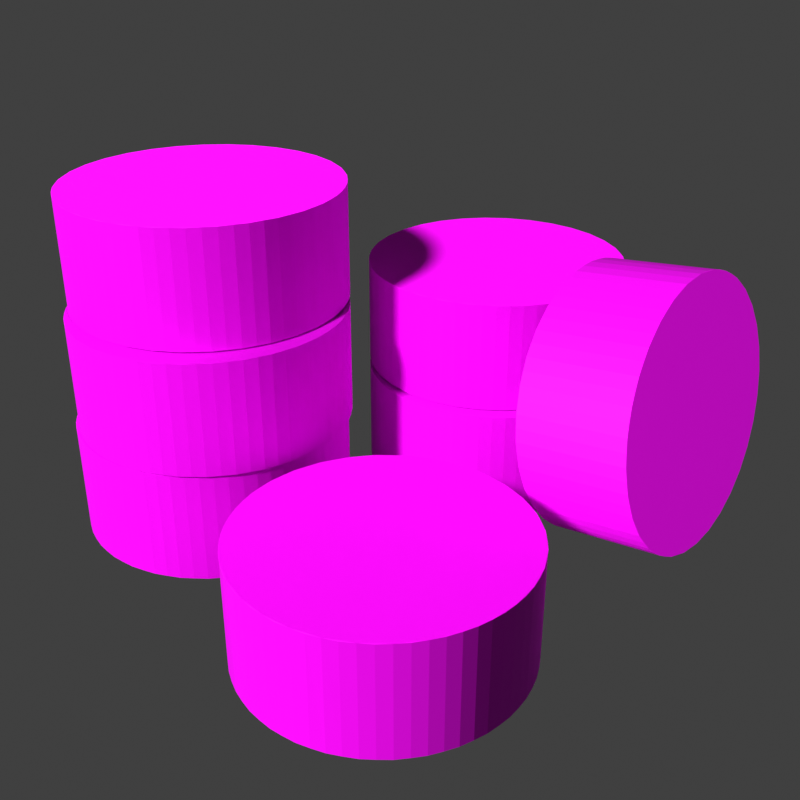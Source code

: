# Source: icon_small.blend  (saved by Blender 3.0.42; exported with 4.5.12 LTS)
import bpy
from mathutils import Matrix  # noqa: F401  (used for matrix-valued properties, if any)

bpy.ops.wm.read_factory_settings(use_empty=True)
scene = bpy.context.scene
scene.name = 'Scene'

# ---- collections
col_environment = bpy.data.collections.new('Environment'); scene.collection.children.link(col_environment)
col_nine_men_s_morris = bpy.data.collections.new("Nine Men's Morris"); scene.collection.children.link(col_nine_men_s_morris)
col_board = bpy.data.collections.new('Board'); col_nine_men_s_morris.children.link(col_board)
col_pieces = bpy.data.collections.new('Pieces'); col_nine_men_s_morris.children.link(col_pieces)

# ---- images (referenced by path relative to the original .blend; pixels are not part of the script)
import os
ASSET_DIR = os.environ.get("B2B_ASSET_DIR", "")  # directory of the original .blend (textures are referenced by path, not embedded)
HERE = os.path.dirname(os.path.abspath(__file__))  # packed textures are extracted next to this script under _unpacked/

def load_image(name, relpath, width, height, colorspace="sRGB"):
    """Load a texture the original file referenced (path relative to the .blend, or extracted next to this script)."""
    p = next((c for c in (os.path.join(HERE, relpath), os.path.join(ASSET_DIR, relpath)) if relpath and os.path.exists(c)), "")
    if p:
        img = bpy.data.images.load(p, check_existing=True)
        img.name = name
    else:  # same state as the original file: an image datablock whose file is absent (Cycles renders it pink)
        img = bpy.data.images.new(name, width, height)
        img.source = "FILE"
        img.filepath = "//" + (relpath or name)
    img.colorspace_settings.name = colorspace
    return img
img_board_wood_png_001 = load_image('board_wood.png.001', 'board_wood.png', 1024, 1024, 'sRGB')
img_board_normal_png_001 = load_image('board_normal.png.001', 'board_normal.png', 1024, 1024, 'Non-Color')
img_board_paint_png_001 = load_image('board_paint.png.001', 'board_paint.png', 1024, 1024, 'sRGB')
img_black_piece_png = load_image('black_piece.png', 'black_piece.png', 1024, 1024, 'sRGB')
img_piece_normal_png_001 = load_image('piece_normal.png.001', 'piece_normal.png', 1024, 1024, 'Non-Color')
img_white_piece_png = load_image('white_piece.png', 'white_piece.png', 1024, 1024, 'sRGB')

# ---- materials (node trees are filled in below, after node groups)
mat_board_material = bpy.data.materials.new('Board Material')
mat_material_001 = bpy.data.materials.new('Material.001')
mat_material_001.surface_render_method = 'BLENDED'
mat_material_001.blend_method = 'BLEND'
mat_black_piece_material = bpy.data.materials.new('Black Piece Material')
mat_white_piece_material = bpy.data.materials.new('White Piece Material')

# ---- material node trees
mat_board_material.use_nodes = True; mat_board_material.node_tree.nodes.clear()
_N = mat_board_material.node_tree.nodes; _L = mat_board_material.node_tree.links
n0 = _N.new('ShaderNodeBsdfPrincipled'); n0.name = 'Principled BSDF'; n0.location = (10, 300)
n0.distribution = 'GGX'
n0.subsurface_method = 'BURLEY'
n0.inputs[2].default_value = 0.7
n0.inputs[3].default_value = 1.45
n0.inputs[13].default_value = 0.2
n0.inputs[27].default_value = (0.0, 0.0, 0.0, 1.0)
n0.inputs[28].default_value = 1.0
n1 = _N.new('ShaderNodeOutputMaterial'); n1.name = 'Material Output'; n1.location = (300, 300)
n2 = _N.new('ShaderNodeTexImage'); n2.name = 'Image Texture'; n2.location = (-411, 309)
n2.image = img_board_wood_png_001
n3 = _N.new('ShaderNodeTexImage'); n3.name = 'Image Texture.001'; n3.location = (-563, 10)
n3.image = img_board_normal_png_001
n4 = _N.new('ShaderNodeNormalMap'); n4.name = 'Normal Map'; n4.location = (-240, -91)
n4.inputs[0].default_value = 0.15
_L.new(n0.outputs[0], n1.inputs[0])
_L.new(n2.outputs[0], n0.inputs[0])
_L.new(n3.outputs[0], n4.inputs[1])
_L.new(n4.outputs[0], n0.inputs[5])
n1.is_active_output = True
mat_material_001.use_nodes = True; mat_material_001.node_tree.nodes.clear()
_N = mat_material_001.node_tree.nodes; _L = mat_material_001.node_tree.links
n0 = _N.new('ShaderNodeMixShader'); n0.name = 'Mix Shader'; n0.location = (362, 436)
n1 = _N.new('ShaderNodeBsdfTransparent'); n1.name = 'Transparent BSDF'; n1.location = (33, 447)
n1.inputs[0].default_value = (0.9588, 1.0, 1.0, 1.0)
n2 = _N.new('ShaderNodeBsdfPrincipled'); n2.name = 'Principled BSDF'; n2.location = (105, 241)
n2.distribution = 'GGX'
n2.subsurface_method = 'BURLEY'
n2.inputs[2].default_value = 0.7
n2.inputs[3].default_value = 1.45
n2.inputs[13].default_value = 0.2
n2.inputs[27].default_value = (0.0, 0.0, 0.0, 1.0)
n2.inputs[28].default_value = 1.0
n3 = _N.new('ShaderNodeTexImage'); n3.name = 'Image Texture'; n3.location = (-389, 313)
n3.image = img_board_paint_png_001
n4 = _N.new('ShaderNodeTexImage'); n4.name = 'Image Texture.001'; n4.location = (-478, 0)
n4.image = img_board_normal_png_001
n5 = _N.new('ShaderNodeOutputMaterial'); n5.name = 'Material Output'; n5.location = (669, 376)
n6 = _N.new('ShaderNodeNormalMap'); n6.name = 'Normal Map'; n6.location = (-171, -131)
n6.inputs[0].default_value = 0.2
_L.new(n3.outputs[0], n2.inputs[0])
_L.new(n0.outputs[0], n5.inputs[0])
_L.new(n2.outputs[0], n0.inputs[2])
_L.new(n1.outputs[0], n0.inputs[1])
_L.new(n3.outputs[1], n0.inputs[0])
_L.new(n4.outputs[0], n6.inputs[1])
_L.new(n6.outputs[0], n2.inputs[5])
n5.is_active_output = True
mat_black_piece_material.use_nodes = True; mat_black_piece_material.node_tree.nodes.clear()
_N = mat_black_piece_material.node_tree.nodes; _L = mat_black_piece_material.node_tree.links
n0 = _N.new('ShaderNodeOutputMaterial'); n0.name = 'Material Output'; n0.location = (300, 300)
n1 = _N.new('ShaderNodeTexImage'); n1.name = 'Image Texture'; n1.location = (-463, 221)
n1.image = img_black_piece_png
n2 = _N.new('ShaderNodeBsdfPrincipled'); n2.name = 'Principled BSDF'; n2.location = (10, 300)
n2.distribution = 'GGX'
n2.subsurface_method = 'BURLEY'
n2.inputs[2].default_value = 0.7
n2.inputs[3].default_value = 1.45
n2.inputs[13].default_value = 0.2
n2.inputs[27].default_value = (0.0, 0.0, 0.0, 1.0)
n2.inputs[28].default_value = 1.0
n3 = _N.new('ShaderNodeTexImage'); n3.name = 'Image Texture.001'; n3.location = (-526, -65)
n3.image = img_piece_normal_png_001
n4 = _N.new('ShaderNodeNormalMap'); n4.name = 'Normal Map'; n4.location = (-211, -142)
n4.uv_map = 'UVMap'
n4.inputs[0].default_value = 0.2
_L.new(n2.outputs[0], n0.inputs[0])
_L.new(n1.outputs[0], n2.inputs[0])
_L.new(n3.outputs[0], n4.inputs[1])
_L.new(n4.outputs[0], n2.inputs[5])
n0.is_active_output = True
mat_white_piece_material.use_nodes = True; mat_white_piece_material.node_tree.nodes.clear()
_N = mat_white_piece_material.node_tree.nodes; _L = mat_white_piece_material.node_tree.links
n0 = _N.new('ShaderNodeOutputMaterial'); n0.name = 'Material Output'; n0.location = (300, 300)
n1 = _N.new('ShaderNodeTexImage'); n1.name = 'Image Texture.001'; n1.location = (-505, 365)
n1.image = img_white_piece_png
n2 = _N.new('ShaderNodeTexImage'); n2.name = 'Image Texture'; n2.location = (-555, 34)
n2.image = img_piece_normal_png_001
n3 = _N.new('ShaderNodeBsdfPrincipled'); n3.name = 'Principled BSDF'; n3.location = (10, 300)
n3.distribution = 'GGX'
n3.subsurface_method = 'BURLEY'
n3.inputs[2].default_value = 0.7
n3.inputs[3].default_value = 1.45
n3.inputs[13].default_value = 0.2
n3.inputs[27].default_value = (0.0, 0.0, 0.0, 1.0)
n3.inputs[28].default_value = 1.0
n4 = _N.new('ShaderNodeNormalMap'); n4.name = 'Normal Map'; n4.location = (-248, -98)
n4.uv_map = 'UVMap'
n4.inputs[0].default_value = 0.2
_L.new(n3.outputs[0], n0.inputs[0])
_L.new(n1.outputs[0], n3.inputs[0])
_L.new(n2.outputs[0], n4.inputs[1])
_L.new(n4.outputs[0], n3.inputs[5])
n0.is_active_output = True

# ---- world
world_world = bpy.data.worlds.new('World'); scene.world = world_world
world_world.use_nodes = True; world_world.node_tree.nodes.clear()
_N = world_world.node_tree.nodes; _L = world_world.node_tree.links
n0 = _N.new('ShaderNodeOutputWorld'); n0.name = 'World Output'; n0.location = (300, 300)
n1 = _N.new('ShaderNodeBackground'); n1.name = 'Background'; n1.location = (10, 300)
n1.inputs[0].default_value = (0.05088, 0.05088, 0.05088, 1.0)
_L.new(n1.outputs[0], n0.inputs[0])
n0.is_active_output = True
world_world.color = (0.05088, 0.05088, 0.05088)
world_world.use_sun_shadow = False
world_world.sun_shadow_jitter_overblur = 0.0

# ---- cameras
cam_camera = bpy.data.cameras.new('Camera')
cam_camera.passepartout_alpha = 0.9
cam_camera.clip_start = 0.001
cam_camera.clip_end = 100.0
cam_camera.ortho_scale = 7.314
cam_camera.dof.focus_distance = 1.18
cam_camera.dof.aperture_fstop = 9.0

# ---- lights
light_light = bpy.data.lights.new('Light', 'POINT')
light_light.transmission_factor = 0.0
light_light.energy = 200.0
light_light.shadow_buffer_clip_start = 0.001
light_light.shadow_soft_size = 0.1
light_light.use_absolute_resolution = True

# ---- meshes
me_cube = bpy.data.meshes.new('Cube')
me_cube.from_pydata([(-0.13, -0.13, -0.003), (-0.13, -0.13, 0.003), (-0.13, 0.13, -0.003), (-0.13, 0.13, 0.003), (0.13, -0.13, -0.003), (0.13, -0.13, 0.003), (0.13, 0.13, -0.003), (0.13, 0.13, 0.003)], [], [(0, 1, 3, 2), (2, 3, 7, 6), (6, 7, 5, 4), (4, 5, 1, 0), (2, 6, 4, 0), (7, 3, 1, 5)])
_uv = me_cube.uv_layers.new(name='UVMap')
_uv.uv.foreach_set('vector', [0.5907, 0.966, 0.5694, 0.9652, 0.6035, 0.04048, 0.6249, 0.04127, 0.8503, 0.9689, 0.8286, 0.9689, 0.8286, 0.03154, 0.8503, 0.03154, 0.3371, 0.03136, 0.3589, 0.03134, 0.3598, 0.9774, 0.338, 0.9775, 0.1413, 0.9635, 0.1199, 0.9635, 0.1199, 0.03578, 0.1413, 0.03578, 0.03233, 0.03457, 0.9716, 0.03457, 0.9716, 0.9738, 0.03233, 0.9738, 0.02083, 0.9814, 0.02083, 0.01876, 0.9834, 0.01876, 0.9834, 0.9814])
me_cube.materials.append(mat_board_material)
me_cube.use_remesh_fix_poles = True
me_cube.use_remesh_preserve_attributes = False
me_cube.use_mirror_vertex_groups = False
me_cube.update()
me_plane = bpy.data.meshes.new('Plane')
me_plane.from_pydata([(-1.0, -1.0, 0.0), (1.0, -1.0, 0.0), (-1.0, 1.0, 0.0), (1.0, 1.0, 0.0)], [], [(0, 1, 3, 2)])
_uv = me_plane.uv_layers.new(name='UVMap')
_uv.uv.foreach_set('vector', [0.0, 0.0, 1.0, 0.0, 1.0, 1.0, 0.0, 1.0])
me_plane.materials.append(mat_material_001)
me_plane.use_remesh_fix_poles = True
me_plane.use_remesh_preserve_attributes = False
me_plane.use_mirror_vertex_groups = False
me_plane.update()
me_cylinder_003 = bpy.data.meshes.new('Cylinder.003')
me_cylinder_003.from_pydata([(-1.863e-09, 0.009, -0.004), (-1.863e-09, 0.009, 0.004), (0.001756, 0.008827, -0.004), (0.001756, 0.008827, 0.004), (0.003444, 0.008315, -0.004), (0.003444, 0.008315, 0.004), (0.005, 0.007483, -0.004), (0.005, 0.007483, 0.004), (0.006364, 0.006364, -0.004), (0.006364, 0.006364, 0.004), (0.007483, 0.005, -0.004), (0.007483, 0.005, 0.004), (0.008315, 0.003444, -0.004), (0.008315, 0.003444, 0.004), (0.008827, 0.001756, -0.004), (0.008827, 0.001756, 0.004), (0.009, 0.0, -0.004), (0.009, 0.0, 0.004), (0.008827, -0.001756, -0.004), (0.008827, -0.001756, 0.004), (0.008315, -0.003444, -0.004), (0.008315, -0.003444, 0.004), (0.007483, -0.005, -0.004), (0.007483, -0.005, 0.004), (0.006364, -0.006364, -0.004), (0.006364, -0.006364, 0.004), (0.005, -0.007483, -0.004), (0.005, -0.007483, 0.004), (0.003444, -0.008315, -0.004), (0.003444, -0.008315, 0.004), (0.001756, -0.008827, -0.004), (0.001756, -0.008827, 0.004), (-5.588e-09, -0.009, -0.004), (-5.588e-09, -0.009, 0.004), (-0.001756, -0.008827, -0.004), (-0.001756, -0.008827, 0.004), (-0.003444, -0.008315, -0.004), (-0.003444, -0.008315, 0.004), (-0.005, -0.007483, -0.004), (-0.005, -0.007483, 0.004), (-0.006364, -0.006364, -0.004), (-0.006364, -0.006364, 0.004), (-0.007483, -0.005, -0.004), (-0.007483, -0.005, 0.004), (-0.008315, -0.003444, -0.004), (-0.008315, -0.003444, 0.004), (-0.008827, -0.001756, -0.004), (-0.008827, -0.001756, 0.004), (-0.009, 7.451e-09, -0.004), (-0.009, 7.451e-09, 0.004), (-0.008827, 0.001756, -0.004), (-0.008827, 0.001756, 0.004), (-0.008315, 0.003444, -0.004), (-0.008315, 0.003444, 0.004), (-0.007483, 0.005, -0.004), (-0.007483, 0.005, 0.004), (-0.006364, 0.006364, -0.004), (-0.006364, 0.006364, 0.004), (-0.005, 0.007483, -0.004), (-0.005, 0.007483, 0.004), (-0.003444, 0.008315, -0.004), (-0.003444, 0.008315, 0.004), (-0.001756, 0.008827, -0.004), (-0.001756, 0.008827, 0.004), (0.0008826, 0.008961, -0.004021), (0.0008826, 0.008961, 0.004021), (0.002614, 0.008617, -0.004021), (0.002614, 0.008617, 0.004021), (0.004245, 0.007941, -0.004021), (0.004245, 0.007941, 0.004021), (0.005712, 0.006961, -0.004021), (0.005712, 0.006961, 0.004021), (0.006961, 0.005712, -0.004021), (0.006961, 0.005712, 0.004021), (0.007941, 0.004245, -0.004021), (0.007941, 0.004245, 0.004021), (0.008617, 0.002614, -0.004021), (0.008617, 0.002614, 0.004021), (0.008961, 0.0008826, -0.004021), (0.008961, 0.0008826, 0.004021), (0.008961, -0.0008826, -0.004021), (0.008961, -0.0008826, 0.004021), (0.008617, -0.002614, -0.004021), (0.008617, -0.002614, 0.004021), (0.007941, -0.004245, -0.004021), (0.007941, -0.004245, 0.004021), (0.006961, -0.005712, -0.004021), (0.006961, -0.005712, 0.004021), (0.005712, -0.006961, -0.004021), (0.005712, -0.006961, 0.004021), (0.004245, -0.007941, -0.004021), (0.004245, -0.007941, 0.004021), (0.002614, -0.008617, -0.004021), (0.002614, -0.008617, 0.004021), (0.0008826, -0.008961, -0.004021), (0.0008826, -0.008961, 0.004021), (-0.0008826, -0.008961, -0.004021), (-0.0008826, -0.008961, 0.004021), (-0.002614, -0.008617, -0.004021), (-0.002614, -0.008617, 0.004021), (-0.004245, -0.007941, -0.004021), (-0.004245, -0.007941, 0.004021), (-0.005712, -0.006961, -0.004021), (-0.005712, -0.006961, 0.004021), (-0.006961, -0.005712, -0.004021), (-0.006961, -0.005712, 0.004021), (-0.007941, -0.004245, -0.004021), (-0.007941, -0.004245, 0.004021), (-0.008617, -0.002614, -0.004021), (-0.008617, -0.002614, 0.004021), (-0.008961, -0.0008826, -0.004021), (-0.008961, -0.0008826, 0.004021), (-0.008961, 0.0008826, -0.004021), (-0.008961, 0.0008826, 0.004021), (-0.008617, 0.002614, -0.004021), (-0.008617, 0.002614, 0.004021), (-0.007941, 0.004245, -0.004021), (-0.007941, 0.004245, 0.004021), (-0.006961, 0.005712, -0.004021), (-0.006961, 0.005712, 0.004021), (-0.005712, 0.006961, -0.004021), (-0.005712, 0.006961, 0.004021), (-0.004245, 0.007941, -0.004021), (-0.004245, 0.007941, 0.004021), (-0.002614, 0.008617, -0.004021), (-0.002614, 0.008617, 0.004021), (-0.0008826, 0.008961, -0.004021), (-0.0008826, 0.008961, 0.004021)], [], [(3, 65, 1, 127, 63, 125, 61, 123, 59, 121, 57, 119, 55, 117, 53, 115, 51, 113, 49, 111, 47, 109, 45, 107, 43, 105, 41, 103, 39, 101, 37, 99, 35, 97, 33, 95, 31, 93, 29, 91, 27, 89, 25, 87, 23, 85, 21, 83, 19, 81, 17, 79, 15, 77, 13, 75, 11, 73, 9, 71, 7, 69, 5, 67), (0, 64, 2, 66, 4, 68, 6, 70, 8, 72, 10, 74, 12, 76, 14, 78, 16, 80, 18, 82, 20, 84, 22, 86, 24, 88, 26, 90, 28, 92, 30, 94, 32, 96, 34, 98, 36, 100, 38, 102, 40, 104, 42, 106, 44, 108, 46, 110, 48, 112, 50, 114, 52, 116, 54, 118, 56, 120, 58, 122, 60, 124, 62, 126), (62, 63, 127, 126), (124, 125, 63, 62), (60, 61, 125, 124), (122, 123, 61, 60), (58, 59, 123, 122), (120, 121, 59, 58), (56, 57, 121, 120), (118, 119, 57, 56), (54, 55, 119, 118), (116, 117, 55, 54), (52, 53, 117, 116), (114, 115, 53, 52), (50, 51, 115, 114), (112, 113, 51, 50), (48, 49, 113, 112), (110, 111, 49, 48), (46, 47, 111, 110), (108, 109, 47, 46), (44, 45, 109, 108), (106, 107, 45, 44), (42, 43, 107, 106), (104, 105, 43, 42), (40, 41, 105, 104), (102, 103, 41, 40), (38, 39, 103, 102), (100, 101, 39, 38), (36, 37, 101, 100), (98, 99, 37, 36), (34, 35, 99, 98), (96, 97, 35, 34), (32, 33, 97, 96), (94, 95, 33, 32), (30, 31, 95, 94), (92, 93, 31, 30), (28, 29, 93, 92), (90, 91, 29, 28), (26, 27, 91, 90), (88, 89, 27, 26), (24, 25, 89, 88), (86, 87, 25, 24), (22, 23, 87, 86), (84, 85, 23, 22), (20, 21, 85, 84), (82, 83, 21, 20), (18, 19, 83, 82), (80, 81, 19, 18), (16, 17, 81, 80), (78, 79, 17, 16), (14, 15, 79, 78), (76, 77, 15, 14), (12, 13, 77, 76), (74, 75, 13, 12), (10, 11, 75, 74), (72, 73, 11, 10), (8, 9, 73, 72), (70, 71, 9, 8), (6, 7, 71, 70), (68, 69, 7, 6), (4, 5, 69, 68), (66, 67, 5, 4), (2, 3, 67, 66), (64, 65, 3, 2), (1, 65, 64, 0), (126, 127, 1, 0)])
_uv = me_cylinder_003.uv_layers.new(name='UVMap')
_uv.uv.foreach_set('vector', [0.5989, 0.9844, 0.5513, 0.9891, 0.5038, 0.9938, 0.4562, 0.9891, 0.4087, 0.9844, 0.363, 0.9706, 0.3173, 0.9567, 0.2751, 0.9342, 0.233, 0.9117, 0.1961, 0.8814, 0.1592, 0.8511, 0.1289, 0.8141, 0.09855, 0.7772, 0.07604, 0.7351, 0.05352, 0.6929, 0.03965, 0.6472, 0.02578, 0.6015, 0.0211, 0.554, 0.01642, 0.5064, 0.0211, 0.4589, 0.02578, 0.4114, 0.03965, 0.3656, 0.05352, 0.3199, 0.07604, 0.2778, 0.09855, 0.2357, 0.1289, 0.1987, 0.1592, 0.1618, 0.1961, 0.1315, 0.233, 0.1012, 0.2751, 0.07868, 0.3173, 0.05616, 0.363, 0.0423, 0.4087, 0.02843, 0.4562, 0.02375, 0.5038, 0.01907, 0.5513, 0.02375, 0.5989, 0.02843, 0.6446, 0.0423, 0.6903, 0.05616, 0.7324, 0.07868, 0.7746, 0.1012, 0.8115, 0.1315, 0.8484, 0.1618, 0.8787, 0.1987, 0.909, 0.2357, 0.9315, 0.2778, 0.9541, 0.3199, 0.9679, 0.3656, 0.9818, 0.4114, 0.9865, 0.4589, 0.9912, 0.5064, 0.9865, 0.554, 0.9818, 0.6015, 0.9679, 0.6472, 0.9541, 0.6929, 0.9315, 0.7351, 0.909, 0.7772, 0.8787, 0.8141, 0.8484, 0.8511, 0.8115, 0.8814, 0.7746, 0.9117, 0.7324, 0.9342, 0.6903, 0.9567, 0.6446, 0.9706, 0.5044, 0.9813, 0.5507, 0.9768, 0.597, 0.9722, 0.6415, 0.9587, 0.6861, 0.9452, 0.7271, 0.9233, 0.7681, 0.9013, 0.8041, 0.8718, 0.8401, 0.8423, 0.8696, 0.8064, 0.8991, 0.7704, 0.921, 0.7294, 0.9429, 0.6883, 0.9565, 0.6438, 0.97, 0.5993, 0.9745, 0.553, 0.9791, 0.5067, 0.9745, 0.4604, 0.97, 0.4141, 0.9565, 0.3696, 0.9429, 0.325, 0.921, 0.284, 0.8991, 0.243, 0.8696, 0.207, 0.8401, 0.1711, 0.8041, 0.1415, 0.7681, 0.112, 0.7271, 0.0901, 0.6861, 0.06816, 0.6415, 0.05466, 0.597, 0.04115, 0.5507, 0.03659, 0.5044, 0.03203, 0.4581, 0.03659, 0.4118, 0.04115, 0.3673, 0.05466, 0.3228, 0.06816, 0.2818, 0.0901, 0.2407, 0.112, 0.2048, 0.1415, 0.1688, 0.1711, 0.1393, 0.207, 0.1098, 0.243, 0.08784, 0.284, 0.06591, 0.325, 0.0524, 0.3696, 0.0389, 0.4141, 0.03434, 0.4604, 0.02978, 0.5067, 0.03434, 0.553, 0.0389, 0.5993, 0.0524, 0.6438, 0.06591, 0.6883, 0.08784, 0.7294, 0.1098, 0.7704, 0.1393, 0.8064, 0.1688, 0.8423, 0.2048, 0.8718, 0.2407, 0.9013, 0.2818, 0.9233, 0.3228, 0.9452, 0.3673, 0.9587, 0.4118, 0.9722, 0.4581, 0.9768, 0.0338, 0.4977, 0.0338, 0.9944, 0.02011, 0.9944, 0.02011, 0.4977, 0.04933, 0.4977, 0.04933, 0.9944, 0.0338, 0.9944, 0.0338, 0.4977, 0.06485, 0.4977, 0.06485, 0.9944, 0.04933, 0.9944, 0.04933, 0.4977, 0.08038, 0.4977, 0.08038, 0.9944, 0.06485, 0.9944, 0.06485, 0.4977, 0.0959, 0.4977, 0.0959, 0.9944, 0.08038, 0.9944, 0.08038, 0.4977, 0.1114, 0.4977, 0.1114, 0.9944, 0.0959, 0.9944, 0.0959, 0.4977, 0.1269, 0.4977, 0.1269, 0.9944, 0.1114, 0.9944, 0.1114, 0.4977, 0.1425, 0.4977, 0.1425, 0.9944, 0.1269, 0.9944, 0.1269, 0.4977, 0.158, 0.4977, 0.158, 0.9944, 0.1425, 0.9944, 0.1425, 0.4977, 0.1735, 0.4977, 0.1735, 0.9944, 0.158, 0.9944, 0.158, 0.4977, 0.189, 0.4977, 0.189, 0.9944, 0.1735, 0.9944, 0.1735, 0.4977, 0.2046, 0.4977, 0.2046, 0.9944, 0.189, 0.9944, 0.189, 0.4977, 0.2201, 0.4977, 0.2201, 0.9944, 0.2046, 0.9944, 0.2046, 0.4977, 0.2356, 0.4977, 0.2356, 0.9944, 0.2201, 0.9944, 0.2201, 0.4977, 0.2511, 0.4977, 0.2511, 0.9944, 0.2356, 0.9944, 0.2356, 0.4977, 0.2667, 0.4977, 0.2667, 0.9944, 0.2511, 0.9944, 0.2511, 0.4977, 0.2822, 0.4977, 0.2822, 0.9944, 0.2667, 0.9944, 0.2667, 0.4977, 0.2977, 0.4977, 0.2977, 0.9944, 0.2822, 0.9944, 0.2822, 0.4977, 0.3132, 0.4977, 0.3132, 0.9944, 0.2977, 0.9944, 0.2977, 0.4977, 0.3288, 0.4977, 0.3288, 0.9944, 0.3132, 0.9944, 0.3132, 0.4977, 0.3443, 0.4977, 0.3443, 0.9944, 0.3288, 0.9944, 0.3288, 0.4977, 0.3598, 0.4977, 0.3598, 0.9944, 0.3443, 0.9944, 0.3443, 0.4977, 0.3753, 0.4977, 0.3753, 0.9944, 0.3598, 0.9944, 0.3598, 0.4977, 0.3909, 0.4977, 0.3909, 0.9944, 0.3753, 0.9944, 0.3753, 0.4977, 0.4064, 0.4977, 0.4064, 0.9944, 0.3909, 0.9944, 0.3909, 0.4977, 0.4219, 0.4977, 0.4219, 0.9944, 0.4064, 0.9944, 0.4064, 0.4977, 0.4374, 0.4977, 0.4374, 0.9944, 0.4219, 0.9944, 0.4219, 0.4977, 0.453, 0.4977, 0.453, 0.9944, 0.4374, 0.9944, 0.4374, 0.4977, 0.4685, 0.4977, 0.4685, 0.9944, 0.453, 0.9944, 0.453, 0.4977, 0.484, 0.4977, 0.484, 0.9944, 0.4685, 0.9944, 0.4685, 0.4977, 0.4995, 0.4977, 0.4995, 0.9944, 0.484, 0.9944, 0.484, 0.4977, 0.515, 0.4977, 0.515, 0.9944, 0.4995, 0.9944, 0.4995, 0.4977, 0.5306, 0.4977, 0.5306, 0.9944, 0.515, 0.9944, 0.515, 0.4977, 0.5461, 0.4977, 0.5461, 0.9944, 0.5306, 0.9944, 0.5306, 0.4977, 0.5616, 0.4977, 0.5616, 0.9944, 0.5461, 0.9944, 0.5461, 0.4977, 0.5771, 0.4977, 0.5771, 0.9944, 0.5616, 0.9944, 0.5616, 0.4977, 0.5927, 0.4977, 0.5927, 0.9944, 0.5771, 0.9944, 0.5771, 0.4977, 0.6082, 0.4977, 0.6082, 0.9944, 0.5927, 0.9944, 0.5927, 0.4977, 0.6237, 0.4977, 0.6237, 0.9944, 0.6082, 0.9944, 0.6082, 0.4977, 0.6392, 0.4977, 0.6392, 0.9944, 0.6237, 0.9944, 0.6237, 0.4977, 0.6548, 0.4977, 0.6548, 0.9944, 0.6392, 0.9944, 0.6392, 0.4977, 0.6703, 0.4977, 0.6703, 0.9944, 0.6548, 0.9944, 0.6548, 0.4977, 0.6858, 0.4977, 0.6858, 0.9944, 0.6703, 0.9944, 0.6703, 0.4977, 0.7013, 0.4977, 0.7013, 0.9944, 0.6858, 0.9944, 0.6858, 0.4977, 0.7169, 0.4977, 0.7169, 0.9944, 0.7013, 0.9944, 0.7013, 0.4977, 0.7324, 0.4977, 0.7324, 0.9944, 0.7169, 0.9944, 0.7169, 0.4977, 0.7479, 0.4977, 0.7479, 0.9944, 0.7324, 0.9944, 0.7324, 0.4977, 0.7634, 0.4977, 0.7634, 0.9944, 0.7479, 0.9944, 0.7479, 0.4977, 0.779, 0.4977, 0.779, 0.9944, 0.7634, 0.9944, 0.7634, 0.4977, 0.7945, 0.4977, 0.7945, 0.9944, 0.779, 0.9944, 0.779, 0.4977, 0.81, 0.4977, 0.81, 0.9944, 0.7945, 0.9944, 0.7945, 0.4977, 0.8255, 0.4977, 0.8255, 0.9944, 0.81, 0.9944, 0.81, 0.4977, 0.8411, 0.4977, 0.8411, 0.9944, 0.8255, 0.9944, 0.8255, 0.4977, 0.8566, 0.4977, 0.8566, 0.9944, 0.8411, 0.9944, 0.8411, 0.4977, 0.8721, 0.4977, 0.8721, 0.9944, 0.8566, 0.9944, 0.8566, 0.4977, 0.8876, 0.4977, 0.8876, 0.9944, 0.8721, 0.9944, 0.8721, 0.4977, 0.9031, 0.4977, 0.9031, 0.9944, 0.8876, 0.9944, 0.8876, 0.4977, 0.9187, 0.4977, 0.9187, 0.9944, 0.9031, 0.9944, 0.9031, 0.4977, 0.9342, 0.4977, 0.9342, 0.9944, 0.9187, 0.9944, 0.9187, 0.4977, 0.9497, 0.4977, 0.9497, 0.9944, 0.9342, 0.9944, 0.9342, 0.4977, 0.9652, 0.4977, 0.9652, 0.9944, 0.9497, 0.9944, 0.9497, 0.4977, 0.9806, 0.4977, 0.9806, 0.9944, 0.9652, 0.9944, 0.9652, 0.4977, 0.996, 0.9944, 0.9806, 0.9944, 0.9806, 0.4977, 0.996, 0.4977, 0.02011, 0.4977, 0.02011, 0.9944, 0.006422, 0.9944, 0.006422, 0.4977])
me_cylinder_003.materials.append(mat_black_piece_material)
me_cylinder_003.use_remesh_fix_poles = True
me_cylinder_003.use_remesh_preserve_attributes = False
me_cylinder_003.use_mirror_vertex_groups = False
me_cylinder_003.update()
me_cylinder_013 = bpy.data.meshes.new('Cylinder.013')
me_cylinder_013.from_pydata([(-1.863e-09, 0.009, -0.004), (-1.863e-09, 0.009, 0.004), (0.001756, 0.008827, -0.004), (0.001756, 0.008827, 0.004), (0.003444, 0.008315, -0.004), (0.003444, 0.008315, 0.004), (0.005, 0.007483, -0.004), (0.005, 0.007483, 0.004), (0.006364, 0.006364, -0.004), (0.006364, 0.006364, 0.004), (0.007483, 0.005, -0.004), (0.007483, 0.005, 0.004), (0.008315, 0.003444, -0.004), (0.008315, 0.003444, 0.004), (0.008827, 0.001756, -0.004), (0.008827, 0.001756, 0.004), (0.009, 0.0, -0.004), (0.009, 0.0, 0.004), (0.008827, -0.001756, -0.004), (0.008827, -0.001756, 0.004), (0.008315, -0.003444, -0.004), (0.008315, -0.003444, 0.004), (0.007483, -0.005, -0.004), (0.007483, -0.005, 0.004), (0.006364, -0.006364, -0.004), (0.006364, -0.006364, 0.004), (0.005, -0.007483, -0.004), (0.005, -0.007483, 0.004), (0.003444, -0.008315, -0.004), (0.003444, -0.008315, 0.004), (0.001756, -0.008827, -0.004), (0.001756, -0.008827, 0.004), (-5.588e-09, -0.009, -0.004), (-5.588e-09, -0.009, 0.004), (-0.001756, -0.008827, -0.004), (-0.001756, -0.008827, 0.004), (-0.003444, -0.008315, -0.004), (-0.003444, -0.008315, 0.004), (-0.005, -0.007483, -0.004), (-0.005, -0.007483, 0.004), (-0.006364, -0.006364, -0.004), (-0.006364, -0.006364, 0.004), (-0.007483, -0.005, -0.004), (-0.007483, -0.005, 0.004), (-0.008315, -0.003444, -0.004), (-0.008315, -0.003444, 0.004), (-0.008827, -0.001756, -0.004), (-0.008827, -0.001756, 0.004), (-0.009, 7.451e-09, -0.004), (-0.009, 7.451e-09, 0.004), (-0.008827, 0.001756, -0.004), (-0.008827, 0.001756, 0.004), (-0.008315, 0.003444, -0.004), (-0.008315, 0.003444, 0.004), (-0.007483, 0.005, -0.004), (-0.007483, 0.005, 0.004), (-0.006364, 0.006364, -0.004), (-0.006364, 0.006364, 0.004), (-0.005, 0.007483, -0.004), (-0.005, 0.007483, 0.004), (-0.003444, 0.008315, -0.004), (-0.003444, 0.008315, 0.004), (-0.001756, 0.008827, -0.004), (-0.001756, 0.008827, 0.004), (0.0008826, 0.008962, -0.004022), (0.0008826, 0.008962, 0.004022), (0.002614, 0.008617, -0.004022), (0.002614, 0.008617, 0.004022), (0.004245, 0.007942, -0.004022), (0.004245, 0.007942, 0.004022), (0.005713, 0.006961, -0.004022), (0.005713, 0.006961, 0.004022), (0.006961, 0.005713, -0.004022), (0.006961, 0.005713, 0.004022), (0.007942, 0.004245, -0.004022), (0.007942, 0.004245, 0.004022), (0.008617, 0.002614, -0.004022), (0.008617, 0.002614, 0.004022), (0.008962, 0.0008826, -0.004022), (0.008962, 0.0008826, 0.004022), (0.008962, -0.0008826, -0.004022), (0.008962, -0.0008826, 0.004022), (0.008617, -0.002614, -0.004022), (0.008617, -0.002614, 0.004022), (0.007942, -0.004245, -0.004022), (0.007942, -0.004245, 0.004022), (0.006961, -0.005713, -0.004022), (0.006961, -0.005713, 0.004022), (0.005713, -0.006961, -0.004022), (0.005713, -0.006961, 0.004022), (0.004245, -0.007942, -0.004022), (0.004245, -0.007942, 0.004022), (0.002614, -0.008617, -0.004022), (0.002614, -0.008617, 0.004022), (0.0008826, -0.008962, -0.004022), (0.0008826, -0.008962, 0.004022), (-0.0008826, -0.008962, -0.004022), (-0.0008826, -0.008962, 0.004022), (-0.002614, -0.008617, -0.004022), (-0.002614, -0.008617, 0.004022), (-0.004245, -0.007942, -0.004022), (-0.004245, -0.007942, 0.004022), (-0.005713, -0.006961, -0.004022), (-0.005713, -0.006961, 0.004022), (-0.006961, -0.005713, -0.004022), (-0.006961, -0.005713, 0.004022), (-0.007942, -0.004245, -0.004022), (-0.007942, -0.004245, 0.004022), (-0.008617, -0.002614, -0.004022), (-0.008617, -0.002614, 0.004022), (-0.008962, -0.0008826, -0.004022), (-0.008962, -0.0008826, 0.004022), (-0.008962, 0.0008826, -0.004022), (-0.008962, 0.0008826, 0.004022), (-0.008617, 0.002614, -0.004022), (-0.008617, 0.002614, 0.004022), (-0.007942, 0.004245, -0.004022), (-0.007942, 0.004245, 0.004022), (-0.006961, 0.005713, -0.004022), (-0.006961, 0.005713, 0.004022), (-0.005713, 0.006961, -0.004022), (-0.005713, 0.006961, 0.004022), (-0.004245, 0.007942, -0.004022), (-0.004245, 0.007942, 0.004022), (-0.002614, 0.008617, -0.004022), (-0.002614, 0.008617, 0.004022), (-0.0008826, 0.008962, -0.004022), (-0.0008826, 0.008962, 0.004022)], [], [(3, 65, 1, 127, 63, 125, 61, 123, 59, 121, 57, 119, 55, 117, 53, 115, 51, 113, 49, 111, 47, 109, 45, 107, 43, 105, 41, 103, 39, 101, 37, 99, 35, 97, 33, 95, 31, 93, 29, 91, 27, 89, 25, 87, 23, 85, 21, 83, 19, 81, 17, 79, 15, 77, 13, 75, 11, 73, 9, 71, 7, 69, 5, 67), (0, 64, 2, 66, 4, 68, 6, 70, 8, 72, 10, 74, 12, 76, 14, 78, 16, 80, 18, 82, 20, 84, 22, 86, 24, 88, 26, 90, 28, 92, 30, 94, 32, 96, 34, 98, 36, 100, 38, 102, 40, 104, 42, 106, 44, 108, 46, 110, 48, 112, 50, 114, 52, 116, 54, 118, 56, 120, 58, 122, 60, 124, 62, 126), (62, 63, 127, 126), (124, 125, 63, 62), (60, 61, 125, 124), (122, 123, 61, 60), (58, 59, 123, 122), (120, 121, 59, 58), (56, 57, 121, 120), (118, 119, 57, 56), (54, 55, 119, 118), (116, 117, 55, 54), (52, 53, 117, 116), (114, 115, 53, 52), (50, 51, 115, 114), (112, 113, 51, 50), (48, 49, 113, 112), (110, 111, 49, 48), (46, 47, 111, 110), (108, 109, 47, 46), (44, 45, 109, 108), (106, 107, 45, 44), (42, 43, 107, 106), (104, 105, 43, 42), (40, 41, 105, 104), (102, 103, 41, 40), (38, 39, 103, 102), (100, 101, 39, 38), (36, 37, 101, 100), (98, 99, 37, 36), (34, 35, 99, 98), (96, 97, 35, 34), (32, 33, 97, 96), (94, 95, 33, 32), (30, 31, 95, 94), (92, 93, 31, 30), (28, 29, 93, 92), (90, 91, 29, 28), (26, 27, 91, 90), (88, 89, 27, 26), (24, 25, 89, 88), (86, 87, 25, 24), (22, 23, 87, 86), (84, 85, 23, 22), (20, 21, 85, 84), (82, 83, 21, 20), (18, 19, 83, 82), (80, 81, 19, 18), (16, 17, 81, 80), (78, 79, 17, 16), (14, 15, 79, 78), (76, 77, 15, 14), (12, 13, 77, 76), (74, 75, 13, 12), (10, 11, 75, 74), (72, 73, 11, 10), (8, 9, 73, 72), (70, 71, 9, 8), (6, 7, 71, 70), (68, 69, 7, 6), (4, 5, 69, 68), (66, 67, 5, 4), (2, 3, 67, 66), (64, 65, 3, 2), (1, 65, 64, 0), (126, 127, 1, 0)])
_uv = me_cylinder_013.uv_layers.new(name='UVMap')
_uv.uv.foreach_set('vector', [0.5923, 0.9715, 0.5457, 0.9761, 0.499, 0.9806, 0.4524, 0.9761, 0.4058, 0.9715, 0.3609, 0.9579, 0.3161, 0.9443, 0.2748, 0.9222, 0.2335, 0.9001, 0.1972, 0.8704, 0.161, 0.8406, 0.1313, 0.8044, 0.1016, 0.7682, 0.07948, 0.7269, 0.0574, 0.6856, 0.0438, 0.6407, 0.03019, 0.5959, 0.0256, 0.5492, 0.02101, 0.5026, 0.0256, 0.456, 0.03019, 0.4094, 0.04379, 0.3645, 0.0574, 0.3197, 0.07948, 0.2784, 0.1016, 0.237, 0.1313, 0.2008, 0.161, 0.1646, 0.1972, 0.1349, 0.2335, 0.1052, 0.2748, 0.08307, 0.3161, 0.06098, 0.3609, 0.04738, 0.4058, 0.03378, 0.4524, 0.02919, 0.499, 0.02459, 0.5457, 0.02919, 0.5923, 0.03378, 0.6371, 0.04738, 0.682, 0.06098, 0.7233, 0.08307, 0.7646, 0.1052, 0.8008, 0.1349, 0.837, 0.1646, 0.8668, 0.2008, 0.8965, 0.237, 0.9186, 0.2784, 0.9407, 0.3197, 0.9543, 0.3645, 0.9679, 0.4094, 0.9725, 0.456, 0.9771, 0.5026, 0.9725, 0.5492, 0.9679, 0.5959, 0.9543, 0.6407, 0.9407, 0.6856, 0.9186, 0.7269, 0.8965, 0.7682, 0.8668, 0.8044, 0.837, 0.8406, 0.8008, 0.8704, 0.7646, 0.9001, 0.7233, 0.9222, 0.682, 0.9443, 0.6371, 0.9579, 0.4984, 0.9687, 0.544, 0.9642, 0.5896, 0.9597, 0.6334, 0.9464, 0.6772, 0.9331, 0.7176, 0.9115, 0.758, 0.89, 0.7934, 0.8609, 0.8288, 0.8319, 0.8578, 0.7965, 0.8869, 0.7611, 0.9085, 0.7207, 0.9301, 0.6803, 0.9434, 0.6365, 0.9566, 0.5926, 0.9611, 0.5471, 0.9656, 0.5015, 0.9611, 0.4559, 0.9566, 0.4104, 0.9434, 0.3665, 0.9301, 0.3227, 0.9085, 0.2823, 0.8869, 0.2419, 0.8578, 0.2065, 0.8288, 0.1711, 0.7934, 0.1421, 0.758, 0.113, 0.7176, 0.09145, 0.6772, 0.06987, 0.6334, 0.05657, 0.5896, 0.04328, 0.544, 0.03879, 0.4984, 0.0343, 0.4529, 0.03879, 0.4073, 0.04328, 0.3635, 0.05657, 0.3196, 0.06987, 0.2793, 0.09145, 0.2389, 0.113, 0.2035, 0.1421, 0.1681, 0.1711, 0.139, 0.2065, 0.11, 0.2419, 0.08839, 0.2823, 0.0668, 0.3227, 0.05351, 0.3665, 0.04022, 0.4104, 0.03573, 0.4559, 0.03124, 0.5015, 0.03573, 0.5471, 0.04022, 0.5926, 0.05351, 0.6365, 0.0668, 0.6803, 0.08839, 0.7207, 0.11, 0.7611, 0.139, 0.7965, 0.1681, 0.8319, 0.2035, 0.8609, 0.2389, 0.89, 0.2793, 0.9115, 0.3196, 0.9331, 0.3635, 0.9464, 0.4073, 0.9597, 0.4529, 0.9642, 0.03854, 0.4924, 0.03854, 0.9864, 0.02492, 0.9864, 0.02492, 0.4924, 0.05398, 0.4924, 0.05398, 0.9864, 0.03854, 0.9864, 0.03854, 0.4924, 0.06941, 0.4924, 0.06941, 0.9864, 0.05398, 0.9864, 0.05398, 0.4924, 0.08485, 0.4924, 0.08485, 0.9864, 0.06941, 0.9864, 0.06941, 0.4924, 0.1003, 0.4924, 0.1003, 0.9864, 0.08485, 0.9864, 0.08485, 0.4924, 0.1157, 0.4924, 0.1157, 0.9864, 0.1003, 0.9864, 0.1003, 0.4924, 0.1312, 0.4924, 0.1312, 0.9864, 0.1157, 0.9864, 0.1157, 0.4924, 0.1466, 0.4924, 0.1466, 0.9864, 0.1312, 0.9864, 0.1312, 0.4924, 0.162, 0.4924, 0.162, 0.9864, 0.1466, 0.9864, 0.1466, 0.4924, 0.1775, 0.4924, 0.1775, 0.9864, 0.162, 0.9864, 0.162, 0.4924, 0.1929, 0.4924, 0.1929, 0.9864, 0.1775, 0.9864, 0.1775, 0.4924, 0.2084, 0.4924, 0.2084, 0.9864, 0.1929, 0.9864, 0.1929, 0.4924, 0.2238, 0.4924, 0.2238, 0.9864, 0.2084, 0.9864, 0.2084, 0.4924, 0.2392, 0.4924, 0.2392, 0.9864, 0.2238, 0.9864, 0.2238, 0.4924, 0.2547, 0.4924, 0.2547, 0.9864, 0.2392, 0.9864, 0.2392, 0.4924, 0.2701, 0.4924, 0.2701, 0.9864, 0.2547, 0.9864, 0.2547, 0.4924, 0.2856, 0.4924, 0.2856, 0.9864, 0.2701, 0.9864, 0.2701, 0.4924, 0.301, 0.4924, 0.301, 0.9864, 0.2856, 0.9864, 0.2856, 0.4924, 0.3164, 0.4924, 0.3164, 0.9864, 0.301, 0.9864, 0.301, 0.4924, 0.3319, 0.4924, 0.3319, 0.9864, 0.3164, 0.9864, 0.3164, 0.4924, 0.3473, 0.4924, 0.3473, 0.9864, 0.3319, 0.9864, 0.3319, 0.4924, 0.3627, 0.4924, 0.3627, 0.9864, 0.3473, 0.9864, 0.3473, 0.4924, 0.3782, 0.4924, 0.3782, 0.9864, 0.3627, 0.9864, 0.3627, 0.4924, 0.3936, 0.4924, 0.3936, 0.9864, 0.3782, 0.9864, 0.3782, 0.4924, 0.4091, 0.4924, 0.4091, 0.9864, 0.3936, 0.9864, 0.3936, 0.4924, 0.4245, 0.4924, 0.4245, 0.9864, 0.4091, 0.9864, 0.4091, 0.4924, 0.4399, 0.4924, 0.4399, 0.9864, 0.4245, 0.9864, 0.4245, 0.4924, 0.4554, 0.4924, 0.4554, 0.9864, 0.4399, 0.9864, 0.4399, 0.4924, 0.4708, 0.4924, 0.4708, 0.9864, 0.4554, 0.9864, 0.4554, 0.4924, 0.4863, 0.4924, 0.4863, 0.9864, 0.4708, 0.9864, 0.4708, 0.4924, 0.5017, 0.4924, 0.5017, 0.9864, 0.4863, 0.9864, 0.4863, 0.4924, 0.5171, 0.4924, 0.5171, 0.9864, 0.5017, 0.9864, 0.5017, 0.4924, 0.5326, 0.4924, 0.5326, 0.9864, 0.5171, 0.9864, 0.5171, 0.4924, 0.548, 0.4924, 0.548, 0.9864, 0.5326, 0.9864, 0.5326, 0.4924, 0.5634, 0.4924, 0.5634, 0.9864, 0.548, 0.9864, 0.548, 0.4924, 0.5789, 0.4924, 0.5789, 0.9864, 0.5634, 0.9864, 0.5634, 0.4924, 0.5943, 0.4924, 0.5943, 0.9864, 0.5789, 0.9864, 0.5789, 0.4924, 0.6098, 0.4924, 0.6098, 0.9864, 0.5943, 0.9864, 0.5943, 0.4924, 0.6252, 0.4924, 0.6252, 0.9864, 0.6098, 0.9864, 0.6098, 0.4924, 0.6406, 0.4924, 0.6406, 0.9864, 0.6252, 0.9864, 0.6252, 0.4924, 0.6561, 0.4924, 0.6561, 0.9864, 0.6406, 0.9864, 0.6406, 0.4924, 0.6715, 0.4924, 0.6715, 0.9864, 0.6561, 0.9864, 0.6561, 0.4924, 0.687, 0.4924, 0.687, 0.9864, 0.6715, 0.9864, 0.6715, 0.4924, 0.7024, 0.4924, 0.7024, 0.9864, 0.687, 0.9864, 0.687, 0.4924, 0.7178, 0.4924, 0.7178, 0.9864, 0.7024, 0.9864, 0.7024, 0.4924, 0.7333, 0.4924, 0.7333, 0.9864, 0.7178, 0.9864, 0.7178, 0.4924, 0.7487, 0.4924, 0.7487, 0.9864, 0.7333, 0.9864, 0.7333, 0.4924, 0.7641, 0.4924, 0.7641, 0.9864, 0.7487, 0.9864, 0.7487, 0.4924, 0.7796, 0.4924, 0.7796, 0.9864, 0.7641, 0.9864, 0.7641, 0.4924, 0.795, 0.4924, 0.795, 0.9864, 0.7796, 0.9864, 0.7796, 0.4924, 0.8105, 0.4924, 0.8105, 0.9864, 0.795, 0.9864, 0.795, 0.4924, 0.8259, 0.4924, 0.8259, 0.9864, 0.8105, 0.9864, 0.8105, 0.4924, 0.8413, 0.4924, 0.8413, 0.9864, 0.8259, 0.9864, 0.8259, 0.4924, 0.8568, 0.4924, 0.8568, 0.9864, 0.8413, 0.9864, 0.8413, 0.4924, 0.8722, 0.4924, 0.8722, 0.9864, 0.8568, 0.9864, 0.8568, 0.4924, 0.8877, 0.4924, 0.8877, 0.9864, 0.8722, 0.9864, 0.8722, 0.4924, 0.9031, 0.4924, 0.9031, 0.9864, 0.8877, 0.9864, 0.8877, 0.4924, 0.9185, 0.4924, 0.9185, 0.9864, 0.9031, 0.9864, 0.9031, 0.4924, 0.934, 0.4924, 0.934, 0.9864, 0.9185, 0.9864, 0.9185, 0.4924, 0.9494, 0.4924, 0.9494, 0.9864, 0.934, 0.9864, 0.934, 0.4924, 0.9648, 0.4924, 0.9648, 0.9864, 0.9494, 0.9864, 0.9494, 0.4924, 0.9801, 0.4924, 0.9801, 0.9864, 0.9648, 0.9864, 0.9648, 0.4924, 0.9954, 0.9864, 0.9801, 0.9864, 0.9801, 0.4924, 0.9954, 0.4924, 0.02492, 0.4924, 0.02492, 0.9864, 0.01131, 0.9864, 0.01131, 0.4924])
me_cylinder_013.materials.append(mat_white_piece_material)
me_cylinder_013.use_remesh_fix_poles = True
me_cylinder_013.use_remesh_preserve_attributes = False
me_cylinder_013.use_mirror_vertex_groups = False
me_cylinder_013.update()
me_cylinder_014 = bpy.data.meshes.new('Cylinder.014')
me_cylinder_014.from_pydata([(-1.863e-09, 0.009, -0.004), (-1.863e-09, 0.009, 0.004), (0.001756, 0.008827, -0.004), (0.001756, 0.008827, 0.004), (0.003444, 0.008315, -0.004), (0.003444, 0.008315, 0.004), (0.005, 0.007483, -0.004), (0.005, 0.007483, 0.004), (0.006364, 0.006364, -0.004), (0.006364, 0.006364, 0.004), (0.007483, 0.005, -0.004), (0.007483, 0.005, 0.004), (0.008315, 0.003444, -0.004), (0.008315, 0.003444, 0.004), (0.008827, 0.001756, -0.004), (0.008827, 0.001756, 0.004), (0.009, 0.0, -0.004), (0.009, 0.0, 0.004), (0.008827, -0.001756, -0.004), (0.008827, -0.001756, 0.004), (0.008315, -0.003444, -0.004), (0.008315, -0.003444, 0.004), (0.007483, -0.005, -0.004), (0.007483, -0.005, 0.004), (0.006364, -0.006364, -0.004), (0.006364, -0.006364, 0.004), (0.005, -0.007483, -0.004), (0.005, -0.007483, 0.004), (0.003444, -0.008315, -0.004), (0.003444, -0.008315, 0.004), (0.001756, -0.008827, -0.004), (0.001756, -0.008827, 0.004), (-5.588e-09, -0.009, -0.004), (-5.588e-09, -0.009, 0.004), (-0.001756, -0.008827, -0.004), (-0.001756, -0.008827, 0.004), (-0.003444, -0.008315, -0.004), (-0.003444, -0.008315, 0.004), (-0.005, -0.007483, -0.004), (-0.005, -0.007483, 0.004), (-0.006364, -0.006364, -0.004), (-0.006364, -0.006364, 0.004), (-0.007483, -0.005, -0.004), (-0.007483, -0.005, 0.004), (-0.008315, -0.003444, -0.004), (-0.008315, -0.003444, 0.004), (-0.008827, -0.001756, -0.004), (-0.008827, -0.001756, 0.004), (-0.009, 7.451e-09, -0.004), (-0.009, 7.451e-09, 0.004), (-0.008827, 0.001756, -0.004), (-0.008827, 0.001756, 0.004), (-0.008315, 0.003444, -0.004), (-0.008315, 0.003444, 0.004), (-0.007483, 0.005, -0.004), (-0.007483, 0.005, 0.004), (-0.006364, 0.006364, -0.004), (-0.006364, 0.006364, 0.004), (-0.005, 0.007483, -0.004), (-0.005, 0.007483, 0.004), (-0.003444, 0.008315, -0.004), (-0.003444, 0.008315, 0.004), (-0.001756, 0.008827, -0.004), (-0.001756, 0.008827, 0.004), (0.0008826, 0.008962, -0.004022), (0.0008826, 0.008962, 0.004022), (0.002614, 0.008617, -0.004022), (0.002614, 0.008617, 0.004022), (0.004245, 0.007942, -0.004022), (0.004245, 0.007942, 0.004022), (0.005713, 0.006961, -0.004022), (0.005713, 0.006961, 0.004022), (0.006961, 0.005713, -0.004022), (0.006961, 0.005713, 0.004022), (0.007942, 0.004245, -0.004022), (0.007942, 0.004245, 0.004022), (0.008617, 0.002614, -0.004022), (0.008617, 0.002614, 0.004022), (0.008962, 0.0008826, -0.004022), (0.008962, 0.0008826, 0.004022), (0.008962, -0.0008826, -0.004022), (0.008962, -0.0008826, 0.004022), (0.008617, -0.002614, -0.004022), (0.008617, -0.002614, 0.004022), (0.007942, -0.004245, -0.004022), (0.007942, -0.004245, 0.004022), (0.006961, -0.005713, -0.004022), (0.006961, -0.005713, 0.004022), (0.005713, -0.006961, -0.004022), (0.005713, -0.006961, 0.004022), (0.004245, -0.007942, -0.004022), (0.004245, -0.007942, 0.004022), (0.002614, -0.008617, -0.004022), (0.002614, -0.008617, 0.004022), (0.0008826, -0.008962, -0.004022), (0.0008826, -0.008962, 0.004022), (-0.0008826, -0.008962, -0.004022), (-0.0008826, -0.008962, 0.004022), (-0.002614, -0.008617, -0.004022), (-0.002614, -0.008617, 0.004022), (-0.004245, -0.007942, -0.004022), (-0.004245, -0.007942, 0.004022), (-0.005713, -0.006961, -0.004022), (-0.005713, -0.006961, 0.004022), (-0.006961, -0.005713, -0.004022), (-0.006961, -0.005713, 0.004022), (-0.007942, -0.004245, -0.004022), (-0.007942, -0.004245, 0.004022), (-0.008617, -0.002614, -0.004022), (-0.008617, -0.002614, 0.004022), (-0.008962, -0.0008826, -0.004022), (-0.008962, -0.0008826, 0.004022), (-0.008962, 0.0008826, -0.004022), (-0.008962, 0.0008826, 0.004022), (-0.008617, 0.002614, -0.004022), (-0.008617, 0.002614, 0.004022), (-0.007942, 0.004245, -0.004022), (-0.007942, 0.004245, 0.004022), (-0.006961, 0.005713, -0.004022), (-0.006961, 0.005713, 0.004022), (-0.005713, 0.006961, -0.004022), (-0.005713, 0.006961, 0.004022), (-0.004245, 0.007942, -0.004022), (-0.004245, 0.007942, 0.004022), (-0.002614, 0.008617, -0.004022), (-0.002614, 0.008617, 0.004022), (-0.0008826, 0.008962, -0.004022), (-0.0008826, 0.008962, 0.004022)], [], [(3, 65, 1, 127, 63, 125, 61, 123, 59, 121, 57, 119, 55, 117, 53, 115, 51, 113, 49, 111, 47, 109, 45, 107, 43, 105, 41, 103, 39, 101, 37, 99, 35, 97, 33, 95, 31, 93, 29, 91, 27, 89, 25, 87, 23, 85, 21, 83, 19, 81, 17, 79, 15, 77, 13, 75, 11, 73, 9, 71, 7, 69, 5, 67), (0, 64, 2, 66, 4, 68, 6, 70, 8, 72, 10, 74, 12, 76, 14, 78, 16, 80, 18, 82, 20, 84, 22, 86, 24, 88, 26, 90, 28, 92, 30, 94, 32, 96, 34, 98, 36, 100, 38, 102, 40, 104, 42, 106, 44, 108, 46, 110, 48, 112, 50, 114, 52, 116, 54, 118, 56, 120, 58, 122, 60, 124, 62, 126), (62, 63, 127, 126), (124, 125, 63, 62), (60, 61, 125, 124), (122, 123, 61, 60), (58, 59, 123, 122), (120, 121, 59, 58), (56, 57, 121, 120), (118, 119, 57, 56), (54, 55, 119, 118), (116, 117, 55, 54), (52, 53, 117, 116), (114, 115, 53, 52), (50, 51, 115, 114), (112, 113, 51, 50), (48, 49, 113, 112), (110, 111, 49, 48), (46, 47, 111, 110), (108, 109, 47, 46), (44, 45, 109, 108), (106, 107, 45, 44), (42, 43, 107, 106), (104, 105, 43, 42), (40, 41, 105, 104), (102, 103, 41, 40), (38, 39, 103, 102), (100, 101, 39, 38), (36, 37, 101, 100), (98, 99, 37, 36), (34, 35, 99, 98), (96, 97, 35, 34), (32, 33, 97, 96), (94, 95, 33, 32), (30, 31, 95, 94), (92, 93, 31, 30), (28, 29, 93, 92), (90, 91, 29, 28), (26, 27, 91, 90), (88, 89, 27, 26), (24, 25, 89, 88), (86, 87, 25, 24), (22, 23, 87, 86), (84, 85, 23, 22), (20, 21, 85, 84), (82, 83, 21, 20), (18, 19, 83, 82), (80, 81, 19, 18), (16, 17, 81, 80), (78, 79, 17, 16), (14, 15, 79, 78), (76, 77, 15, 14), (12, 13, 77, 76), (74, 75, 13, 12), (10, 11, 75, 74), (72, 73, 11, 10), (8, 9, 73, 72), (70, 71, 9, 8), (6, 7, 71, 70), (68, 69, 7, 6), (4, 5, 69, 68), (66, 67, 5, 4), (2, 3, 67, 66), (64, 65, 3, 2), (1, 65, 64, 0), (126, 127, 1, 0)])
_uv = me_cylinder_014.uv_layers.new(name='UVMap')
_uv.uv.foreach_set('vector', [0.5923, 0.9715, 0.5457, 0.9761, 0.499, 0.9806, 0.4524, 0.9761, 0.4058, 0.9715, 0.3609, 0.9579, 0.3161, 0.9443, 0.2748, 0.9222, 0.2335, 0.9001, 0.1972, 0.8704, 0.161, 0.8406, 0.1313, 0.8044, 0.1016, 0.7682, 0.07948, 0.7269, 0.0574, 0.6856, 0.0438, 0.6407, 0.03019, 0.5959, 0.0256, 0.5492, 0.02101, 0.5026, 0.0256, 0.456, 0.03019, 0.4094, 0.04379, 0.3645, 0.0574, 0.3197, 0.07948, 0.2784, 0.1016, 0.237, 0.1313, 0.2008, 0.161, 0.1646, 0.1972, 0.1349, 0.2335, 0.1052, 0.2748, 0.08307, 0.3161, 0.06098, 0.3609, 0.04738, 0.4058, 0.03378, 0.4524, 0.02919, 0.499, 0.02459, 0.5457, 0.02919, 0.5923, 0.03378, 0.6371, 0.04738, 0.682, 0.06098, 0.7233, 0.08307, 0.7646, 0.1052, 0.8008, 0.1349, 0.837, 0.1646, 0.8668, 0.2008, 0.8965, 0.237, 0.9186, 0.2784, 0.9407, 0.3197, 0.9543, 0.3645, 0.9679, 0.4094, 0.9725, 0.456, 0.9771, 0.5026, 0.9725, 0.5492, 0.9679, 0.5959, 0.9543, 0.6407, 0.9407, 0.6856, 0.9186, 0.7269, 0.8965, 0.7682, 0.8668, 0.8044, 0.837, 0.8406, 0.8008, 0.8704, 0.7646, 0.9001, 0.7233, 0.9222, 0.682, 0.9443, 0.6371, 0.9579, 0.4984, 0.9687, 0.544, 0.9642, 0.5896, 0.9597, 0.6334, 0.9464, 0.6772, 0.9331, 0.7176, 0.9115, 0.758, 0.89, 0.7934, 0.8609, 0.8288, 0.8319, 0.8578, 0.7965, 0.8869, 0.7611, 0.9085, 0.7207, 0.9301, 0.6803, 0.9434, 0.6365, 0.9566, 0.5926, 0.9611, 0.5471, 0.9656, 0.5015, 0.9611, 0.4559, 0.9566, 0.4104, 0.9434, 0.3665, 0.9301, 0.3227, 0.9085, 0.2823, 0.8869, 0.2419, 0.8578, 0.2065, 0.8288, 0.1711, 0.7934, 0.1421, 0.758, 0.113, 0.7176, 0.09145, 0.6772, 0.06987, 0.6334, 0.05657, 0.5896, 0.04328, 0.544, 0.03879, 0.4984, 0.0343, 0.4529, 0.03879, 0.4073, 0.04328, 0.3635, 0.05657, 0.3196, 0.06987, 0.2793, 0.09145, 0.2389, 0.113, 0.2035, 0.1421, 0.1681, 0.1711, 0.139, 0.2065, 0.11, 0.2419, 0.08839, 0.2823, 0.0668, 0.3227, 0.05351, 0.3665, 0.04022, 0.4104, 0.03573, 0.4559, 0.03124, 0.5015, 0.03573, 0.5471, 0.04022, 0.5926, 0.05351, 0.6365, 0.0668, 0.6803, 0.08839, 0.7207, 0.11, 0.7611, 0.139, 0.7965, 0.1681, 0.8319, 0.2035, 0.8609, 0.2389, 0.89, 0.2793, 0.9115, 0.3196, 0.9331, 0.3635, 0.9464, 0.4073, 0.9597, 0.4529, 0.9642, 0.03854, 0.4924, 0.03854, 0.9864, 0.02492, 0.9864, 0.02492, 0.4924, 0.05398, 0.4924, 0.05398, 0.9864, 0.03854, 0.9864, 0.03854, 0.4924, 0.06941, 0.4924, 0.06941, 0.9864, 0.05398, 0.9864, 0.05398, 0.4924, 0.08485, 0.4924, 0.08485, 0.9864, 0.06941, 0.9864, 0.06941, 0.4924, 0.1003, 0.4924, 0.1003, 0.9864, 0.08485, 0.9864, 0.08485, 0.4924, 0.1157, 0.4924, 0.1157, 0.9864, 0.1003, 0.9864, 0.1003, 0.4924, 0.1312, 0.4924, 0.1312, 0.9864, 0.1157, 0.9864, 0.1157, 0.4924, 0.1466, 0.4924, 0.1466, 0.9864, 0.1312, 0.9864, 0.1312, 0.4924, 0.162, 0.4924, 0.162, 0.9864, 0.1466, 0.9864, 0.1466, 0.4924, 0.1775, 0.4924, 0.1775, 0.9864, 0.162, 0.9864, 0.162, 0.4924, 0.1929, 0.4924, 0.1929, 0.9864, 0.1775, 0.9864, 0.1775, 0.4924, 0.2084, 0.4924, 0.2084, 0.9864, 0.1929, 0.9864, 0.1929, 0.4924, 0.2238, 0.4924, 0.2238, 0.9864, 0.2084, 0.9864, 0.2084, 0.4924, 0.2392, 0.4924, 0.2392, 0.9864, 0.2238, 0.9864, 0.2238, 0.4924, 0.2547, 0.4924, 0.2547, 0.9864, 0.2392, 0.9864, 0.2392, 0.4924, 0.2701, 0.4924, 0.2701, 0.9864, 0.2547, 0.9864, 0.2547, 0.4924, 0.2856, 0.4924, 0.2856, 0.9864, 0.2701, 0.9864, 0.2701, 0.4924, 0.301, 0.4924, 0.301, 0.9864, 0.2856, 0.9864, 0.2856, 0.4924, 0.3164, 0.4924, 0.3164, 0.9864, 0.301, 0.9864, 0.301, 0.4924, 0.3319, 0.4924, 0.3319, 0.9864, 0.3164, 0.9864, 0.3164, 0.4924, 0.3473, 0.4924, 0.3473, 0.9864, 0.3319, 0.9864, 0.3319, 0.4924, 0.3627, 0.4924, 0.3627, 0.9864, 0.3473, 0.9864, 0.3473, 0.4924, 0.3782, 0.4924, 0.3782, 0.9864, 0.3627, 0.9864, 0.3627, 0.4924, 0.3936, 0.4924, 0.3936, 0.9864, 0.3782, 0.9864, 0.3782, 0.4924, 0.4091, 0.4924, 0.4091, 0.9864, 0.3936, 0.9864, 0.3936, 0.4924, 0.4245, 0.4924, 0.4245, 0.9864, 0.4091, 0.9864, 0.4091, 0.4924, 0.4399, 0.4924, 0.4399, 0.9864, 0.4245, 0.9864, 0.4245, 0.4924, 0.4554, 0.4924, 0.4554, 0.9864, 0.4399, 0.9864, 0.4399, 0.4924, 0.4708, 0.4924, 0.4708, 0.9864, 0.4554, 0.9864, 0.4554, 0.4924, 0.4863, 0.4924, 0.4863, 0.9864, 0.4708, 0.9864, 0.4708, 0.4924, 0.5017, 0.4924, 0.5017, 0.9864, 0.4863, 0.9864, 0.4863, 0.4924, 0.5171, 0.4924, 0.5171, 0.9864, 0.5017, 0.9864, 0.5017, 0.4924, 0.5326, 0.4924, 0.5326, 0.9864, 0.5171, 0.9864, 0.5171, 0.4924, 0.548, 0.4924, 0.548, 0.9864, 0.5326, 0.9864, 0.5326, 0.4924, 0.5634, 0.4924, 0.5634, 0.9864, 0.548, 0.9864, 0.548, 0.4924, 0.5789, 0.4924, 0.5789, 0.9864, 0.5634, 0.9864, 0.5634, 0.4924, 0.5943, 0.4924, 0.5943, 0.9864, 0.5789, 0.9864, 0.5789, 0.4924, 0.6098, 0.4924, 0.6098, 0.9864, 0.5943, 0.9864, 0.5943, 0.4924, 0.6252, 0.4924, 0.6252, 0.9864, 0.6098, 0.9864, 0.6098, 0.4924, 0.6406, 0.4924, 0.6406, 0.9864, 0.6252, 0.9864, 0.6252, 0.4924, 0.6561, 0.4924, 0.6561, 0.9864, 0.6406, 0.9864, 0.6406, 0.4924, 0.6715, 0.4924, 0.6715, 0.9864, 0.6561, 0.9864, 0.6561, 0.4924, 0.687, 0.4924, 0.687, 0.9864, 0.6715, 0.9864, 0.6715, 0.4924, 0.7024, 0.4924, 0.7024, 0.9864, 0.687, 0.9864, 0.687, 0.4924, 0.7178, 0.4924, 0.7178, 0.9864, 0.7024, 0.9864, 0.7024, 0.4924, 0.7333, 0.4924, 0.7333, 0.9864, 0.7178, 0.9864, 0.7178, 0.4924, 0.7487, 0.4924, 0.7487, 0.9864, 0.7333, 0.9864, 0.7333, 0.4924, 0.7641, 0.4924, 0.7641, 0.9864, 0.7487, 0.9864, 0.7487, 0.4924, 0.7796, 0.4924, 0.7796, 0.9864, 0.7641, 0.9864, 0.7641, 0.4924, 0.795, 0.4924, 0.795, 0.9864, 0.7796, 0.9864, 0.7796, 0.4924, 0.8105, 0.4924, 0.8105, 0.9864, 0.795, 0.9864, 0.795, 0.4924, 0.8259, 0.4924, 0.8259, 0.9864, 0.8105, 0.9864, 0.8105, 0.4924, 0.8413, 0.4924, 0.8413, 0.9864, 0.8259, 0.9864, 0.8259, 0.4924, 0.8568, 0.4924, 0.8568, 0.9864, 0.8413, 0.9864, 0.8413, 0.4924, 0.8722, 0.4924, 0.8722, 0.9864, 0.8568, 0.9864, 0.8568, 0.4924, 0.8877, 0.4924, 0.8877, 0.9864, 0.8722, 0.9864, 0.8722, 0.4924, 0.9031, 0.4924, 0.9031, 0.9864, 0.8877, 0.9864, 0.8877, 0.4924, 0.9185, 0.4924, 0.9185, 0.9864, 0.9031, 0.9864, 0.9031, 0.4924, 0.934, 0.4924, 0.934, 0.9864, 0.9185, 0.9864, 0.9185, 0.4924, 0.9494, 0.4924, 0.9494, 0.9864, 0.934, 0.9864, 0.934, 0.4924, 0.9648, 0.4924, 0.9648, 0.9864, 0.9494, 0.9864, 0.9494, 0.4924, 0.9801, 0.4924, 0.9801, 0.9864, 0.9648, 0.9864, 0.9648, 0.4924, 0.9954, 0.9864, 0.9801, 0.9864, 0.9801, 0.4924, 0.9954, 0.4924, 0.02492, 0.4924, 0.02492, 0.9864, 0.01131, 0.9864, 0.01131, 0.4924])
me_cylinder_014.materials.append(mat_white_piece_material)
me_cylinder_014.use_remesh_fix_poles = True
me_cylinder_014.use_remesh_preserve_attributes = False
me_cylinder_014.use_mirror_vertex_groups = False
me_cylinder_014.update()
me_cylinder_015 = bpy.data.meshes.new('Cylinder.015')
me_cylinder_015.from_pydata([(-1.863e-09, 0.009, -0.004), (-1.863e-09, 0.009, 0.004), (0.001756, 0.008827, -0.004), (0.001756, 0.008827, 0.004), (0.003444, 0.008315, -0.004), (0.003444, 0.008315, 0.004), (0.005, 0.007483, -0.004), (0.005, 0.007483, 0.004), (0.006364, 0.006364, -0.004), (0.006364, 0.006364, 0.004), (0.007483, 0.005, -0.004), (0.007483, 0.005, 0.004), (0.008315, 0.003444, -0.004), (0.008315, 0.003444, 0.004), (0.008827, 0.001756, -0.004), (0.008827, 0.001756, 0.004), (0.009, 0.0, -0.004), (0.009, 0.0, 0.004), (0.008827, -0.001756, -0.004), (0.008827, -0.001756, 0.004), (0.008315, -0.003444, -0.004), (0.008315, -0.003444, 0.004), (0.007483, -0.005, -0.004), (0.007483, -0.005, 0.004), (0.006364, -0.006364, -0.004), (0.006364, -0.006364, 0.004), (0.005, -0.007483, -0.004), (0.005, -0.007483, 0.004), (0.003444, -0.008315, -0.004), (0.003444, -0.008315, 0.004), (0.001756, -0.008827, -0.004), (0.001756, -0.008827, 0.004), (-5.588e-09, -0.009, -0.004), (-5.588e-09, -0.009, 0.004), (-0.001756, -0.008827, -0.004), (-0.001756, -0.008827, 0.004), (-0.003444, -0.008315, -0.004), (-0.003444, -0.008315, 0.004), (-0.005, -0.007483, -0.004), (-0.005, -0.007483, 0.004), (-0.006364, -0.006364, -0.004), (-0.006364, -0.006364, 0.004), (-0.007483, -0.005, -0.004), (-0.007483, -0.005, 0.004), (-0.008315, -0.003444, -0.004), (-0.008315, -0.003444, 0.004), (-0.008827, -0.001756, -0.004), (-0.008827, -0.001756, 0.004), (-0.009, 7.451e-09, -0.004), (-0.009, 7.451e-09, 0.004), (-0.008827, 0.001756, -0.004), (-0.008827, 0.001756, 0.004), (-0.008315, 0.003444, -0.004), (-0.008315, 0.003444, 0.004), (-0.007483, 0.005, -0.004), (-0.007483, 0.005, 0.004), (-0.006364, 0.006364, -0.004), (-0.006364, 0.006364, 0.004), (-0.005, 0.007483, -0.004), (-0.005, 0.007483, 0.004), (-0.003444, 0.008315, -0.004), (-0.003444, 0.008315, 0.004), (-0.001756, 0.008827, -0.004), (-0.001756, 0.008827, 0.004), (0.0008826, 0.008962, -0.004022), (0.0008826, 0.008962, 0.004022), (0.002614, 0.008617, -0.004022), (0.002614, 0.008617, 0.004022), (0.004245, 0.007942, -0.004022), (0.004245, 0.007942, 0.004022), (0.005713, 0.006961, -0.004022), (0.005713, 0.006961, 0.004022), (0.006961, 0.005713, -0.004022), (0.006961, 0.005713, 0.004022), (0.007942, 0.004245, -0.004022), (0.007942, 0.004245, 0.004022), (0.008617, 0.002614, -0.004022), (0.008617, 0.002614, 0.004022), (0.008962, 0.0008826, -0.004022), (0.008962, 0.0008826, 0.004022), (0.008962, -0.0008826, -0.004022), (0.008962, -0.0008826, 0.004022), (0.008617, -0.002614, -0.004022), (0.008617, -0.002614, 0.004022), (0.007942, -0.004245, -0.004022), (0.007942, -0.004245, 0.004022), (0.006961, -0.005713, -0.004022), (0.006961, -0.005713, 0.004022), (0.005713, -0.006961, -0.004022), (0.005713, -0.006961, 0.004022), (0.004245, -0.007942, -0.004022), (0.004245, -0.007942, 0.004022), (0.002614, -0.008617, -0.004022), (0.002614, -0.008617, 0.004022), (0.0008826, -0.008962, -0.004022), (0.0008826, -0.008962, 0.004022), (-0.0008826, -0.008962, -0.004022), (-0.0008826, -0.008962, 0.004022), (-0.002614, -0.008617, -0.004022), (-0.002614, -0.008617, 0.004022), (-0.004245, -0.007942, -0.004022), (-0.004245, -0.007942, 0.004022), (-0.005713, -0.006961, -0.004022), (-0.005713, -0.006961, 0.004022), (-0.006961, -0.005713, -0.004022), (-0.006961, -0.005713, 0.004022), (-0.007942, -0.004245, -0.004022), (-0.007942, -0.004245, 0.004022), (-0.008617, -0.002614, -0.004022), (-0.008617, -0.002614, 0.004022), (-0.008962, -0.0008826, -0.004022), (-0.008962, -0.0008826, 0.004022), (-0.008962, 0.0008826, -0.004022), (-0.008962, 0.0008826, 0.004022), (-0.008617, 0.002614, -0.004022), (-0.008617, 0.002614, 0.004022), (-0.007942, 0.004245, -0.004022), (-0.007942, 0.004245, 0.004022), (-0.006961, 0.005713, -0.004022), (-0.006961, 0.005713, 0.004022), (-0.005713, 0.006961, -0.004022), (-0.005713, 0.006961, 0.004022), (-0.004245, 0.007942, -0.004022), (-0.004245, 0.007942, 0.004022), (-0.002614, 0.008617, -0.004022), (-0.002614, 0.008617, 0.004022), (-0.0008826, 0.008962, -0.004022), (-0.0008826, 0.008962, 0.004022)], [], [(3, 65, 1, 127, 63, 125, 61, 123, 59, 121, 57, 119, 55, 117, 53, 115, 51, 113, 49, 111, 47, 109, 45, 107, 43, 105, 41, 103, 39, 101, 37, 99, 35, 97, 33, 95, 31, 93, 29, 91, 27, 89, 25, 87, 23, 85, 21, 83, 19, 81, 17, 79, 15, 77, 13, 75, 11, 73, 9, 71, 7, 69, 5, 67), (0, 64, 2, 66, 4, 68, 6, 70, 8, 72, 10, 74, 12, 76, 14, 78, 16, 80, 18, 82, 20, 84, 22, 86, 24, 88, 26, 90, 28, 92, 30, 94, 32, 96, 34, 98, 36, 100, 38, 102, 40, 104, 42, 106, 44, 108, 46, 110, 48, 112, 50, 114, 52, 116, 54, 118, 56, 120, 58, 122, 60, 124, 62, 126), (62, 63, 127, 126), (124, 125, 63, 62), (60, 61, 125, 124), (122, 123, 61, 60), (58, 59, 123, 122), (120, 121, 59, 58), (56, 57, 121, 120), (118, 119, 57, 56), (54, 55, 119, 118), (116, 117, 55, 54), (52, 53, 117, 116), (114, 115, 53, 52), (50, 51, 115, 114), (112, 113, 51, 50), (48, 49, 113, 112), (110, 111, 49, 48), (46, 47, 111, 110), (108, 109, 47, 46), (44, 45, 109, 108), (106, 107, 45, 44), (42, 43, 107, 106), (104, 105, 43, 42), (40, 41, 105, 104), (102, 103, 41, 40), (38, 39, 103, 102), (100, 101, 39, 38), (36, 37, 101, 100), (98, 99, 37, 36), (34, 35, 99, 98), (96, 97, 35, 34), (32, 33, 97, 96), (94, 95, 33, 32), (30, 31, 95, 94), (92, 93, 31, 30), (28, 29, 93, 92), (90, 91, 29, 28), (26, 27, 91, 90), (88, 89, 27, 26), (24, 25, 89, 88), (86, 87, 25, 24), (22, 23, 87, 86), (84, 85, 23, 22), (20, 21, 85, 84), (82, 83, 21, 20), (18, 19, 83, 82), (80, 81, 19, 18), (16, 17, 81, 80), (78, 79, 17, 16), (14, 15, 79, 78), (76, 77, 15, 14), (12, 13, 77, 76), (74, 75, 13, 12), (10, 11, 75, 74), (72, 73, 11, 10), (8, 9, 73, 72), (70, 71, 9, 8), (6, 7, 71, 70), (68, 69, 7, 6), (4, 5, 69, 68), (66, 67, 5, 4), (2, 3, 67, 66), (64, 65, 3, 2), (1, 65, 64, 0), (126, 127, 1, 0)])
_uv = me_cylinder_015.uv_layers.new(name='UVMap')
_uv.uv.foreach_set('vector', [0.5923, 0.9715, 0.5457, 0.9761, 0.499, 0.9806, 0.4524, 0.9761, 0.4058, 0.9715, 0.3609, 0.9579, 0.3161, 0.9443, 0.2748, 0.9222, 0.2335, 0.9001, 0.1972, 0.8704, 0.161, 0.8406, 0.1313, 0.8044, 0.1016, 0.7682, 0.07948, 0.7269, 0.0574, 0.6856, 0.0438, 0.6407, 0.03019, 0.5959, 0.0256, 0.5492, 0.02101, 0.5026, 0.0256, 0.456, 0.03019, 0.4094, 0.04379, 0.3645, 0.0574, 0.3197, 0.07948, 0.2784, 0.1016, 0.237, 0.1313, 0.2008, 0.161, 0.1646, 0.1972, 0.1349, 0.2335, 0.1052, 0.2748, 0.08307, 0.3161, 0.06098, 0.3609, 0.04738, 0.4058, 0.03378, 0.4524, 0.02919, 0.499, 0.02459, 0.5457, 0.02919, 0.5923, 0.03378, 0.6371, 0.04738, 0.682, 0.06098, 0.7233, 0.08307, 0.7646, 0.1052, 0.8008, 0.1349, 0.837, 0.1646, 0.8668, 0.2008, 0.8965, 0.237, 0.9186, 0.2784, 0.9407, 0.3197, 0.9543, 0.3645, 0.9679, 0.4094, 0.9725, 0.456, 0.9771, 0.5026, 0.9725, 0.5492, 0.9679, 0.5959, 0.9543, 0.6407, 0.9407, 0.6856, 0.9186, 0.7269, 0.8965, 0.7682, 0.8668, 0.8044, 0.837, 0.8406, 0.8008, 0.8704, 0.7646, 0.9001, 0.7233, 0.9222, 0.682, 0.9443, 0.6371, 0.9579, 0.4984, 0.9687, 0.544, 0.9642, 0.5896, 0.9597, 0.6334, 0.9464, 0.6772, 0.9331, 0.7176, 0.9115, 0.758, 0.89, 0.7934, 0.8609, 0.8288, 0.8319, 0.8578, 0.7965, 0.8869, 0.7611, 0.9085, 0.7207, 0.9301, 0.6803, 0.9434, 0.6365, 0.9566, 0.5926, 0.9611, 0.5471, 0.9656, 0.5015, 0.9611, 0.4559, 0.9566, 0.4104, 0.9434, 0.3665, 0.9301, 0.3227, 0.9085, 0.2823, 0.8869, 0.2419, 0.8578, 0.2065, 0.8288, 0.1711, 0.7934, 0.1421, 0.758, 0.113, 0.7176, 0.09145, 0.6772, 0.06987, 0.6334, 0.05657, 0.5896, 0.04328, 0.544, 0.03879, 0.4984, 0.0343, 0.4529, 0.03879, 0.4073, 0.04328, 0.3635, 0.05657, 0.3196, 0.06987, 0.2793, 0.09145, 0.2389, 0.113, 0.2035, 0.1421, 0.1681, 0.1711, 0.139, 0.2065, 0.11, 0.2419, 0.08839, 0.2823, 0.0668, 0.3227, 0.05351, 0.3665, 0.04022, 0.4104, 0.03573, 0.4559, 0.03124, 0.5015, 0.03573, 0.5471, 0.04022, 0.5926, 0.05351, 0.6365, 0.0668, 0.6803, 0.08839, 0.7207, 0.11, 0.7611, 0.139, 0.7965, 0.1681, 0.8319, 0.2035, 0.8609, 0.2389, 0.89, 0.2793, 0.9115, 0.3196, 0.9331, 0.3635, 0.9464, 0.4073, 0.9597, 0.4529, 0.9642, 0.03854, 0.4924, 0.03854, 0.9864, 0.02492, 0.9864, 0.02492, 0.4924, 0.05398, 0.4924, 0.05398, 0.9864, 0.03854, 0.9864, 0.03854, 0.4924, 0.06941, 0.4924, 0.06941, 0.9864, 0.05398, 0.9864, 0.05398, 0.4924, 0.08485, 0.4924, 0.08485, 0.9864, 0.06941, 0.9864, 0.06941, 0.4924, 0.1003, 0.4924, 0.1003, 0.9864, 0.08485, 0.9864, 0.08485, 0.4924, 0.1157, 0.4924, 0.1157, 0.9864, 0.1003, 0.9864, 0.1003, 0.4924, 0.1312, 0.4924, 0.1312, 0.9864, 0.1157, 0.9864, 0.1157, 0.4924, 0.1466, 0.4924, 0.1466, 0.9864, 0.1312, 0.9864, 0.1312, 0.4924, 0.162, 0.4924, 0.162, 0.9864, 0.1466, 0.9864, 0.1466, 0.4924, 0.1775, 0.4924, 0.1775, 0.9864, 0.162, 0.9864, 0.162, 0.4924, 0.1929, 0.4924, 0.1929, 0.9864, 0.1775, 0.9864, 0.1775, 0.4924, 0.2084, 0.4924, 0.2084, 0.9864, 0.1929, 0.9864, 0.1929, 0.4924, 0.2238, 0.4924, 0.2238, 0.9864, 0.2084, 0.9864, 0.2084, 0.4924, 0.2392, 0.4924, 0.2392, 0.9864, 0.2238, 0.9864, 0.2238, 0.4924, 0.2547, 0.4924, 0.2547, 0.9864, 0.2392, 0.9864, 0.2392, 0.4924, 0.2701, 0.4924, 0.2701, 0.9864, 0.2547, 0.9864, 0.2547, 0.4924, 0.2856, 0.4924, 0.2856, 0.9864, 0.2701, 0.9864, 0.2701, 0.4924, 0.301, 0.4924, 0.301, 0.9864, 0.2856, 0.9864, 0.2856, 0.4924, 0.3164, 0.4924, 0.3164, 0.9864, 0.301, 0.9864, 0.301, 0.4924, 0.3319, 0.4924, 0.3319, 0.9864, 0.3164, 0.9864, 0.3164, 0.4924, 0.3473, 0.4924, 0.3473, 0.9864, 0.3319, 0.9864, 0.3319, 0.4924, 0.3627, 0.4924, 0.3627, 0.9864, 0.3473, 0.9864, 0.3473, 0.4924, 0.3782, 0.4924, 0.3782, 0.9864, 0.3627, 0.9864, 0.3627, 0.4924, 0.3936, 0.4924, 0.3936, 0.9864, 0.3782, 0.9864, 0.3782, 0.4924, 0.4091, 0.4924, 0.4091, 0.9864, 0.3936, 0.9864, 0.3936, 0.4924, 0.4245, 0.4924, 0.4245, 0.9864, 0.4091, 0.9864, 0.4091, 0.4924, 0.4399, 0.4924, 0.4399, 0.9864, 0.4245, 0.9864, 0.4245, 0.4924, 0.4554, 0.4924, 0.4554, 0.9864, 0.4399, 0.9864, 0.4399, 0.4924, 0.4708, 0.4924, 0.4708, 0.9864, 0.4554, 0.9864, 0.4554, 0.4924, 0.4863, 0.4924, 0.4863, 0.9864, 0.4708, 0.9864, 0.4708, 0.4924, 0.5017, 0.4924, 0.5017, 0.9864, 0.4863, 0.9864, 0.4863, 0.4924, 0.5171, 0.4924, 0.5171, 0.9864, 0.5017, 0.9864, 0.5017, 0.4924, 0.5326, 0.4924, 0.5326, 0.9864, 0.5171, 0.9864, 0.5171, 0.4924, 0.548, 0.4924, 0.548, 0.9864, 0.5326, 0.9864, 0.5326, 0.4924, 0.5634, 0.4924, 0.5634, 0.9864, 0.548, 0.9864, 0.548, 0.4924, 0.5789, 0.4924, 0.5789, 0.9864, 0.5634, 0.9864, 0.5634, 0.4924, 0.5943, 0.4924, 0.5943, 0.9864, 0.5789, 0.9864, 0.5789, 0.4924, 0.6098, 0.4924, 0.6098, 0.9864, 0.5943, 0.9864, 0.5943, 0.4924, 0.6252, 0.4924, 0.6252, 0.9864, 0.6098, 0.9864, 0.6098, 0.4924, 0.6406, 0.4924, 0.6406, 0.9864, 0.6252, 0.9864, 0.6252, 0.4924, 0.6561, 0.4924, 0.6561, 0.9864, 0.6406, 0.9864, 0.6406, 0.4924, 0.6715, 0.4924, 0.6715, 0.9864, 0.6561, 0.9864, 0.6561, 0.4924, 0.687, 0.4924, 0.687, 0.9864, 0.6715, 0.9864, 0.6715, 0.4924, 0.7024, 0.4924, 0.7024, 0.9864, 0.687, 0.9864, 0.687, 0.4924, 0.7178, 0.4924, 0.7178, 0.9864, 0.7024, 0.9864, 0.7024, 0.4924, 0.7333, 0.4924, 0.7333, 0.9864, 0.7178, 0.9864, 0.7178, 0.4924, 0.7487, 0.4924, 0.7487, 0.9864, 0.7333, 0.9864, 0.7333, 0.4924, 0.7641, 0.4924, 0.7641, 0.9864, 0.7487, 0.9864, 0.7487, 0.4924, 0.7796, 0.4924, 0.7796, 0.9864, 0.7641, 0.9864, 0.7641, 0.4924, 0.795, 0.4924, 0.795, 0.9864, 0.7796, 0.9864, 0.7796, 0.4924, 0.8105, 0.4924, 0.8105, 0.9864, 0.795, 0.9864, 0.795, 0.4924, 0.8259, 0.4924, 0.8259, 0.9864, 0.8105, 0.9864, 0.8105, 0.4924, 0.8413, 0.4924, 0.8413, 0.9864, 0.8259, 0.9864, 0.8259, 0.4924, 0.8568, 0.4924, 0.8568, 0.9864, 0.8413, 0.9864, 0.8413, 0.4924, 0.8722, 0.4924, 0.8722, 0.9864, 0.8568, 0.9864, 0.8568, 0.4924, 0.8877, 0.4924, 0.8877, 0.9864, 0.8722, 0.9864, 0.8722, 0.4924, 0.9031, 0.4924, 0.9031, 0.9864, 0.8877, 0.9864, 0.8877, 0.4924, 0.9185, 0.4924, 0.9185, 0.9864, 0.9031, 0.9864, 0.9031, 0.4924, 0.934, 0.4924, 0.934, 0.9864, 0.9185, 0.9864, 0.9185, 0.4924, 0.9494, 0.4924, 0.9494, 0.9864, 0.934, 0.9864, 0.934, 0.4924, 0.9648, 0.4924, 0.9648, 0.9864, 0.9494, 0.9864, 0.9494, 0.4924, 0.9801, 0.4924, 0.9801, 0.9864, 0.9648, 0.9864, 0.9648, 0.4924, 0.9954, 0.9864, 0.9801, 0.9864, 0.9801, 0.4924, 0.9954, 0.4924, 0.02492, 0.4924, 0.02492, 0.9864, 0.01131, 0.9864, 0.01131, 0.4924])
me_cylinder_015.materials.append(mat_white_piece_material)
me_cylinder_015.use_remesh_fix_poles = True
me_cylinder_015.use_remesh_preserve_attributes = False
me_cylinder_015.use_mirror_vertex_groups = False
me_cylinder_015.update()
me_cylinder_016 = bpy.data.meshes.new('Cylinder.016')
me_cylinder_016.from_pydata([(-1.863e-09, 0.009, -0.004), (-1.863e-09, 0.009, 0.004), (0.001756, 0.008827, -0.004), (0.001756, 0.008827, 0.004), (0.003444, 0.008315, -0.004), (0.003444, 0.008315, 0.004), (0.005, 0.007483, -0.004), (0.005, 0.007483, 0.004), (0.006364, 0.006364, -0.004), (0.006364, 0.006364, 0.004), (0.007483, 0.005, -0.004), (0.007483, 0.005, 0.004), (0.008315, 0.003444, -0.004), (0.008315, 0.003444, 0.004), (0.008827, 0.001756, -0.004), (0.008827, 0.001756, 0.004), (0.009, 0.0, -0.004), (0.009, 0.0, 0.004), (0.008827, -0.001756, -0.004), (0.008827, -0.001756, 0.004), (0.008315, -0.003444, -0.004), (0.008315, -0.003444, 0.004), (0.007483, -0.005, -0.004), (0.007483, -0.005, 0.004), (0.006364, -0.006364, -0.004), (0.006364, -0.006364, 0.004), (0.005, -0.007483, -0.004), (0.005, -0.007483, 0.004), (0.003444, -0.008315, -0.004), (0.003444, -0.008315, 0.004), (0.001756, -0.008827, -0.004), (0.001756, -0.008827, 0.004), (-5.588e-09, -0.009, -0.004), (-5.588e-09, -0.009, 0.004), (-0.001756, -0.008827, -0.004), (-0.001756, -0.008827, 0.004), (-0.003444, -0.008315, -0.004), (-0.003444, -0.008315, 0.004), (-0.005, -0.007483, -0.004), (-0.005, -0.007483, 0.004), (-0.006364, -0.006364, -0.004), (-0.006364, -0.006364, 0.004), (-0.007483, -0.005, -0.004), (-0.007483, -0.005, 0.004), (-0.008315, -0.003444, -0.004), (-0.008315, -0.003444, 0.004), (-0.008827, -0.001756, -0.004), (-0.008827, -0.001756, 0.004), (-0.009, 7.451e-09, -0.004), (-0.009, 7.451e-09, 0.004), (-0.008827, 0.001756, -0.004), (-0.008827, 0.001756, 0.004), (-0.008315, 0.003444, -0.004), (-0.008315, 0.003444, 0.004), (-0.007483, 0.005, -0.004), (-0.007483, 0.005, 0.004), (-0.006364, 0.006364, -0.004), (-0.006364, 0.006364, 0.004), (-0.005, 0.007483, -0.004), (-0.005, 0.007483, 0.004), (-0.003444, 0.008315, -0.004), (-0.003444, 0.008315, 0.004), (-0.001756, 0.008827, -0.004), (-0.001756, 0.008827, 0.004), (0.0008826, 0.008962, -0.004022), (0.0008826, 0.008962, 0.004022), (0.002614, 0.008617, -0.004022), (0.002614, 0.008617, 0.004022), (0.004245, 0.007942, -0.004022), (0.004245, 0.007942, 0.004022), (0.005713, 0.006961, -0.004022), (0.005713, 0.006961, 0.004022), (0.006961, 0.005713, -0.004022), (0.006961, 0.005713, 0.004022), (0.007942, 0.004245, -0.004022), (0.007942, 0.004245, 0.004022), (0.008617, 0.002614, -0.004022), (0.008617, 0.002614, 0.004022), (0.008962, 0.0008826, -0.004022), (0.008962, 0.0008826, 0.004022), (0.008962, -0.0008826, -0.004022), (0.008962, -0.0008826, 0.004022), (0.008617, -0.002614, -0.004022), (0.008617, -0.002614, 0.004022), (0.007942, -0.004245, -0.004022), (0.007942, -0.004245, 0.004022), (0.006961, -0.005713, -0.004022), (0.006961, -0.005713, 0.004022), (0.005713, -0.006961, -0.004022), (0.005713, -0.006961, 0.004022), (0.004245, -0.007942, -0.004022), (0.004245, -0.007942, 0.004022), (0.002614, -0.008617, -0.004022), (0.002614, -0.008617, 0.004022), (0.0008826, -0.008962, -0.004022), (0.0008826, -0.008962, 0.004022), (-0.0008826, -0.008962, -0.004022), (-0.0008826, -0.008962, 0.004022), (-0.002614, -0.008617, -0.004022), (-0.002614, -0.008617, 0.004022), (-0.004245, -0.007942, -0.004022), (-0.004245, -0.007942, 0.004022), (-0.005713, -0.006961, -0.004022), (-0.005713, -0.006961, 0.004022), (-0.006961, -0.005713, -0.004022), (-0.006961, -0.005713, 0.004022), (-0.007942, -0.004245, -0.004022), (-0.007942, -0.004245, 0.004022), (-0.008617, -0.002614, -0.004022), (-0.008617, -0.002614, 0.004022), (-0.008962, -0.0008826, -0.004022), (-0.008962, -0.0008826, 0.004022), (-0.008962, 0.0008826, -0.004022), (-0.008962, 0.0008826, 0.004022), (-0.008617, 0.002614, -0.004022), (-0.008617, 0.002614, 0.004022), (-0.007942, 0.004245, -0.004022), (-0.007942, 0.004245, 0.004022), (-0.006961, 0.005713, -0.004022), (-0.006961, 0.005713, 0.004022), (-0.005713, 0.006961, -0.004022), (-0.005713, 0.006961, 0.004022), (-0.004245, 0.007942, -0.004022), (-0.004245, 0.007942, 0.004022), (-0.002614, 0.008617, -0.004022), (-0.002614, 0.008617, 0.004022), (-0.0008826, 0.008962, -0.004022), (-0.0008826, 0.008962, 0.004022)], [], [(3, 65, 1, 127, 63, 125, 61, 123, 59, 121, 57, 119, 55, 117, 53, 115, 51, 113, 49, 111, 47, 109, 45, 107, 43, 105, 41, 103, 39, 101, 37, 99, 35, 97, 33, 95, 31, 93, 29, 91, 27, 89, 25, 87, 23, 85, 21, 83, 19, 81, 17, 79, 15, 77, 13, 75, 11, 73, 9, 71, 7, 69, 5, 67), (0, 64, 2, 66, 4, 68, 6, 70, 8, 72, 10, 74, 12, 76, 14, 78, 16, 80, 18, 82, 20, 84, 22, 86, 24, 88, 26, 90, 28, 92, 30, 94, 32, 96, 34, 98, 36, 100, 38, 102, 40, 104, 42, 106, 44, 108, 46, 110, 48, 112, 50, 114, 52, 116, 54, 118, 56, 120, 58, 122, 60, 124, 62, 126), (62, 63, 127, 126), (124, 125, 63, 62), (60, 61, 125, 124), (122, 123, 61, 60), (58, 59, 123, 122), (120, 121, 59, 58), (56, 57, 121, 120), (118, 119, 57, 56), (54, 55, 119, 118), (116, 117, 55, 54), (52, 53, 117, 116), (114, 115, 53, 52), (50, 51, 115, 114), (112, 113, 51, 50), (48, 49, 113, 112), (110, 111, 49, 48), (46, 47, 111, 110), (108, 109, 47, 46), (44, 45, 109, 108), (106, 107, 45, 44), (42, 43, 107, 106), (104, 105, 43, 42), (40, 41, 105, 104), (102, 103, 41, 40), (38, 39, 103, 102), (100, 101, 39, 38), (36, 37, 101, 100), (98, 99, 37, 36), (34, 35, 99, 98), (96, 97, 35, 34), (32, 33, 97, 96), (94, 95, 33, 32), (30, 31, 95, 94), (92, 93, 31, 30), (28, 29, 93, 92), (90, 91, 29, 28), (26, 27, 91, 90), (88, 89, 27, 26), (24, 25, 89, 88), (86, 87, 25, 24), (22, 23, 87, 86), (84, 85, 23, 22), (20, 21, 85, 84), (82, 83, 21, 20), (18, 19, 83, 82), (80, 81, 19, 18), (16, 17, 81, 80), (78, 79, 17, 16), (14, 15, 79, 78), (76, 77, 15, 14), (12, 13, 77, 76), (74, 75, 13, 12), (10, 11, 75, 74), (72, 73, 11, 10), (8, 9, 73, 72), (70, 71, 9, 8), (6, 7, 71, 70), (68, 69, 7, 6), (4, 5, 69, 68), (66, 67, 5, 4), (2, 3, 67, 66), (64, 65, 3, 2), (1, 65, 64, 0), (126, 127, 1, 0)])
_uv = me_cylinder_016.uv_layers.new(name='UVMap')
_uv.uv.foreach_set('vector', [0.5923, 0.9715, 0.5457, 0.9761, 0.499, 0.9806, 0.4524, 0.9761, 0.4058, 0.9715, 0.3609, 0.9579, 0.3161, 0.9443, 0.2748, 0.9222, 0.2335, 0.9001, 0.1972, 0.8704, 0.161, 0.8406, 0.1313, 0.8044, 0.1016, 0.7682, 0.07948, 0.7269, 0.0574, 0.6856, 0.0438, 0.6407, 0.03019, 0.5959, 0.0256, 0.5492, 0.02101, 0.5026, 0.0256, 0.456, 0.03019, 0.4094, 0.04379, 0.3645, 0.0574, 0.3197, 0.07948, 0.2784, 0.1016, 0.237, 0.1313, 0.2008, 0.161, 0.1646, 0.1972, 0.1349, 0.2335, 0.1052, 0.2748, 0.08307, 0.3161, 0.06098, 0.3609, 0.04738, 0.4058, 0.03378, 0.4524, 0.02919, 0.499, 0.02459, 0.5457, 0.02919, 0.5923, 0.03378, 0.6371, 0.04738, 0.682, 0.06098, 0.7233, 0.08307, 0.7646, 0.1052, 0.8008, 0.1349, 0.837, 0.1646, 0.8668, 0.2008, 0.8965, 0.237, 0.9186, 0.2784, 0.9407, 0.3197, 0.9543, 0.3645, 0.9679, 0.4094, 0.9725, 0.456, 0.9771, 0.5026, 0.9725, 0.5492, 0.9679, 0.5959, 0.9543, 0.6407, 0.9407, 0.6856, 0.9186, 0.7269, 0.8965, 0.7682, 0.8668, 0.8044, 0.837, 0.8406, 0.8008, 0.8704, 0.7646, 0.9001, 0.7233, 0.9222, 0.682, 0.9443, 0.6371, 0.9579, 0.4984, 0.9687, 0.544, 0.9642, 0.5896, 0.9597, 0.6334, 0.9464, 0.6772, 0.9331, 0.7176, 0.9115, 0.758, 0.89, 0.7934, 0.8609, 0.8288, 0.8319, 0.8578, 0.7965, 0.8869, 0.7611, 0.9085, 0.7207, 0.9301, 0.6803, 0.9434, 0.6365, 0.9566, 0.5926, 0.9611, 0.5471, 0.9656, 0.5015, 0.9611, 0.4559, 0.9566, 0.4104, 0.9434, 0.3665, 0.9301, 0.3227, 0.9085, 0.2823, 0.8869, 0.2419, 0.8578, 0.2065, 0.8288, 0.1711, 0.7934, 0.1421, 0.758, 0.113, 0.7176, 0.09145, 0.6772, 0.06987, 0.6334, 0.05657, 0.5896, 0.04328, 0.544, 0.03879, 0.4984, 0.0343, 0.4529, 0.03879, 0.4073, 0.04328, 0.3635, 0.05657, 0.3196, 0.06987, 0.2793, 0.09145, 0.2389, 0.113, 0.2035, 0.1421, 0.1681, 0.1711, 0.139, 0.2065, 0.11, 0.2419, 0.08839, 0.2823, 0.0668, 0.3227, 0.05351, 0.3665, 0.04022, 0.4104, 0.03573, 0.4559, 0.03124, 0.5015, 0.03573, 0.5471, 0.04022, 0.5926, 0.05351, 0.6365, 0.0668, 0.6803, 0.08839, 0.7207, 0.11, 0.7611, 0.139, 0.7965, 0.1681, 0.8319, 0.2035, 0.8609, 0.2389, 0.89, 0.2793, 0.9115, 0.3196, 0.9331, 0.3635, 0.9464, 0.4073, 0.9597, 0.4529, 0.9642, 0.03854, 0.4924, 0.03854, 0.9864, 0.02492, 0.9864, 0.02492, 0.4924, 0.05398, 0.4924, 0.05398, 0.9864, 0.03854, 0.9864, 0.03854, 0.4924, 0.06941, 0.4924, 0.06941, 0.9864, 0.05398, 0.9864, 0.05398, 0.4924, 0.08485, 0.4924, 0.08485, 0.9864, 0.06941, 0.9864, 0.06941, 0.4924, 0.1003, 0.4924, 0.1003, 0.9864, 0.08485, 0.9864, 0.08485, 0.4924, 0.1157, 0.4924, 0.1157, 0.9864, 0.1003, 0.9864, 0.1003, 0.4924, 0.1312, 0.4924, 0.1312, 0.9864, 0.1157, 0.9864, 0.1157, 0.4924, 0.1466, 0.4924, 0.1466, 0.9864, 0.1312, 0.9864, 0.1312, 0.4924, 0.162, 0.4924, 0.162, 0.9864, 0.1466, 0.9864, 0.1466, 0.4924, 0.1775, 0.4924, 0.1775, 0.9864, 0.162, 0.9864, 0.162, 0.4924, 0.1929, 0.4924, 0.1929, 0.9864, 0.1775, 0.9864, 0.1775, 0.4924, 0.2084, 0.4924, 0.2084, 0.9864, 0.1929, 0.9864, 0.1929, 0.4924, 0.2238, 0.4924, 0.2238, 0.9864, 0.2084, 0.9864, 0.2084, 0.4924, 0.2392, 0.4924, 0.2392, 0.9864, 0.2238, 0.9864, 0.2238, 0.4924, 0.2547, 0.4924, 0.2547, 0.9864, 0.2392, 0.9864, 0.2392, 0.4924, 0.2701, 0.4924, 0.2701, 0.9864, 0.2547, 0.9864, 0.2547, 0.4924, 0.2856, 0.4924, 0.2856, 0.9864, 0.2701, 0.9864, 0.2701, 0.4924, 0.301, 0.4924, 0.301, 0.9864, 0.2856, 0.9864, 0.2856, 0.4924, 0.3164, 0.4924, 0.3164, 0.9864, 0.301, 0.9864, 0.301, 0.4924, 0.3319, 0.4924, 0.3319, 0.9864, 0.3164, 0.9864, 0.3164, 0.4924, 0.3473, 0.4924, 0.3473, 0.9864, 0.3319, 0.9864, 0.3319, 0.4924, 0.3627, 0.4924, 0.3627, 0.9864, 0.3473, 0.9864, 0.3473, 0.4924, 0.3782, 0.4924, 0.3782, 0.9864, 0.3627, 0.9864, 0.3627, 0.4924, 0.3936, 0.4924, 0.3936, 0.9864, 0.3782, 0.9864, 0.3782, 0.4924, 0.4091, 0.4924, 0.4091, 0.9864, 0.3936, 0.9864, 0.3936, 0.4924, 0.4245, 0.4924, 0.4245, 0.9864, 0.4091, 0.9864, 0.4091, 0.4924, 0.4399, 0.4924, 0.4399, 0.9864, 0.4245, 0.9864, 0.4245, 0.4924, 0.4554, 0.4924, 0.4554, 0.9864, 0.4399, 0.9864, 0.4399, 0.4924, 0.4708, 0.4924, 0.4708, 0.9864, 0.4554, 0.9864, 0.4554, 0.4924, 0.4863, 0.4924, 0.4863, 0.9864, 0.4708, 0.9864, 0.4708, 0.4924, 0.5017, 0.4924, 0.5017, 0.9864, 0.4863, 0.9864, 0.4863, 0.4924, 0.5171, 0.4924, 0.5171, 0.9864, 0.5017, 0.9864, 0.5017, 0.4924, 0.5326, 0.4924, 0.5326, 0.9864, 0.5171, 0.9864, 0.5171, 0.4924, 0.548, 0.4924, 0.548, 0.9864, 0.5326, 0.9864, 0.5326, 0.4924, 0.5634, 0.4924, 0.5634, 0.9864, 0.548, 0.9864, 0.548, 0.4924, 0.5789, 0.4924, 0.5789, 0.9864, 0.5634, 0.9864, 0.5634, 0.4924, 0.5943, 0.4924, 0.5943, 0.9864, 0.5789, 0.9864, 0.5789, 0.4924, 0.6098, 0.4924, 0.6098, 0.9864, 0.5943, 0.9864, 0.5943, 0.4924, 0.6252, 0.4924, 0.6252, 0.9864, 0.6098, 0.9864, 0.6098, 0.4924, 0.6406, 0.4924, 0.6406, 0.9864, 0.6252, 0.9864, 0.6252, 0.4924, 0.6561, 0.4924, 0.6561, 0.9864, 0.6406, 0.9864, 0.6406, 0.4924, 0.6715, 0.4924, 0.6715, 0.9864, 0.6561, 0.9864, 0.6561, 0.4924, 0.687, 0.4924, 0.687, 0.9864, 0.6715, 0.9864, 0.6715, 0.4924, 0.7024, 0.4924, 0.7024, 0.9864, 0.687, 0.9864, 0.687, 0.4924, 0.7178, 0.4924, 0.7178, 0.9864, 0.7024, 0.9864, 0.7024, 0.4924, 0.7333, 0.4924, 0.7333, 0.9864, 0.7178, 0.9864, 0.7178, 0.4924, 0.7487, 0.4924, 0.7487, 0.9864, 0.7333, 0.9864, 0.7333, 0.4924, 0.7641, 0.4924, 0.7641, 0.9864, 0.7487, 0.9864, 0.7487, 0.4924, 0.7796, 0.4924, 0.7796, 0.9864, 0.7641, 0.9864, 0.7641, 0.4924, 0.795, 0.4924, 0.795, 0.9864, 0.7796, 0.9864, 0.7796, 0.4924, 0.8105, 0.4924, 0.8105, 0.9864, 0.795, 0.9864, 0.795, 0.4924, 0.8259, 0.4924, 0.8259, 0.9864, 0.8105, 0.9864, 0.8105, 0.4924, 0.8413, 0.4924, 0.8413, 0.9864, 0.8259, 0.9864, 0.8259, 0.4924, 0.8568, 0.4924, 0.8568, 0.9864, 0.8413, 0.9864, 0.8413, 0.4924, 0.8722, 0.4924, 0.8722, 0.9864, 0.8568, 0.9864, 0.8568, 0.4924, 0.8877, 0.4924, 0.8877, 0.9864, 0.8722, 0.9864, 0.8722, 0.4924, 0.9031, 0.4924, 0.9031, 0.9864, 0.8877, 0.9864, 0.8877, 0.4924, 0.9185, 0.4924, 0.9185, 0.9864, 0.9031, 0.9864, 0.9031, 0.4924, 0.934, 0.4924, 0.934, 0.9864, 0.9185, 0.9864, 0.9185, 0.4924, 0.9494, 0.4924, 0.9494, 0.9864, 0.934, 0.9864, 0.934, 0.4924, 0.9648, 0.4924, 0.9648, 0.9864, 0.9494, 0.9864, 0.9494, 0.4924, 0.9801, 0.4924, 0.9801, 0.9864, 0.9648, 0.9864, 0.9648, 0.4924, 0.9954, 0.9864, 0.9801, 0.9864, 0.9801, 0.4924, 0.9954, 0.4924, 0.02492, 0.4924, 0.02492, 0.9864, 0.01131, 0.9864, 0.01131, 0.4924])
me_cylinder_016.materials.append(mat_white_piece_material)
me_cylinder_016.use_remesh_fix_poles = True
me_cylinder_016.use_remesh_preserve_attributes = False
me_cylinder_016.use_mirror_vertex_groups = False
me_cylinder_016.update()
me_cylinder_017 = bpy.data.meshes.new('Cylinder.017')
me_cylinder_017.from_pydata([(-1.863e-09, 0.009, -0.004), (-1.863e-09, 0.009, 0.004), (0.001756, 0.008827, -0.004), (0.001756, 0.008827, 0.004), (0.003444, 0.008315, -0.004), (0.003444, 0.008315, 0.004), (0.005, 0.007483, -0.004), (0.005, 0.007483, 0.004), (0.006364, 0.006364, -0.004), (0.006364, 0.006364, 0.004), (0.007483, 0.005, -0.004), (0.007483, 0.005, 0.004), (0.008315, 0.003444, -0.004), (0.008315, 0.003444, 0.004), (0.008827, 0.001756, -0.004), (0.008827, 0.001756, 0.004), (0.009, 0.0, -0.004), (0.009, 0.0, 0.004), (0.008827, -0.001756, -0.004), (0.008827, -0.001756, 0.004), (0.008315, -0.003444, -0.004), (0.008315, -0.003444, 0.004), (0.007483, -0.005, -0.004), (0.007483, -0.005, 0.004), (0.006364, -0.006364, -0.004), (0.006364, -0.006364, 0.004), (0.005, -0.007483, -0.004), (0.005, -0.007483, 0.004), (0.003444, -0.008315, -0.004), (0.003444, -0.008315, 0.004), (0.001756, -0.008827, -0.004), (0.001756, -0.008827, 0.004), (-5.588e-09, -0.009, -0.004), (-5.588e-09, -0.009, 0.004), (-0.001756, -0.008827, -0.004), (-0.001756, -0.008827, 0.004), (-0.003444, -0.008315, -0.004), (-0.003444, -0.008315, 0.004), (-0.005, -0.007483, -0.004), (-0.005, -0.007483, 0.004), (-0.006364, -0.006364, -0.004), (-0.006364, -0.006364, 0.004), (-0.007483, -0.005, -0.004), (-0.007483, -0.005, 0.004), (-0.008315, -0.003444, -0.004), (-0.008315, -0.003444, 0.004), (-0.008827, -0.001756, -0.004), (-0.008827, -0.001756, 0.004), (-0.009, 7.451e-09, -0.004), (-0.009, 7.451e-09, 0.004), (-0.008827, 0.001756, -0.004), (-0.008827, 0.001756, 0.004), (-0.008315, 0.003444, -0.004), (-0.008315, 0.003444, 0.004), (-0.007483, 0.005, -0.004), (-0.007483, 0.005, 0.004), (-0.006364, 0.006364, -0.004), (-0.006364, 0.006364, 0.004), (-0.005, 0.007483, -0.004), (-0.005, 0.007483, 0.004), (-0.003444, 0.008315, -0.004), (-0.003444, 0.008315, 0.004), (-0.001756, 0.008827, -0.004), (-0.001756, 0.008827, 0.004), (0.0008826, 0.008961, -0.004021), (0.0008826, 0.008961, 0.004021), (0.002614, 0.008617, -0.004021), (0.002614, 0.008617, 0.004021), (0.004245, 0.007941, -0.004021), (0.004245, 0.007941, 0.004021), (0.005712, 0.006961, -0.004021), (0.005712, 0.006961, 0.004021), (0.006961, 0.005712, -0.004021), (0.006961, 0.005712, 0.004021), (0.007941, 0.004245, -0.004021), (0.007941, 0.004245, 0.004021), (0.008617, 0.002614, -0.004021), (0.008617, 0.002614, 0.004021), (0.008961, 0.0008826, -0.004021), (0.008961, 0.0008826, 0.004021), (0.008961, -0.0008826, -0.004021), (0.008961, -0.0008826, 0.004021), (0.008617, -0.002614, -0.004021), (0.008617, -0.002614, 0.004021), (0.007941, -0.004245, -0.004021), (0.007941, -0.004245, 0.004021), (0.006961, -0.005712, -0.004021), (0.006961, -0.005712, 0.004021), (0.005712, -0.006961, -0.004021), (0.005712, -0.006961, 0.004021), (0.004245, -0.007941, -0.004021), (0.004245, -0.007941, 0.004021), (0.002614, -0.008617, -0.004021), (0.002614, -0.008617, 0.004021), (0.0008826, -0.008961, -0.004021), (0.0008826, -0.008961, 0.004021), (-0.0008826, -0.008961, -0.004021), (-0.0008826, -0.008961, 0.004021), (-0.002614, -0.008617, -0.004021), (-0.002614, -0.008617, 0.004021), (-0.004245, -0.007941, -0.004021), (-0.004245, -0.007941, 0.004021), (-0.005712, -0.006961, -0.004021), (-0.005712, -0.006961, 0.004021), (-0.006961, -0.005712, -0.004021), (-0.006961, -0.005712, 0.004021), (-0.007941, -0.004245, -0.004021), (-0.007941, -0.004245, 0.004021), (-0.008617, -0.002614, -0.004021), (-0.008617, -0.002614, 0.004021), (-0.008961, -0.0008826, -0.004021), (-0.008961, -0.0008826, 0.004021), (-0.008961, 0.0008826, -0.004021), (-0.008961, 0.0008826, 0.004021), (-0.008617, 0.002614, -0.004021), (-0.008617, 0.002614, 0.004021), (-0.007941, 0.004245, -0.004021), (-0.007941, 0.004245, 0.004021), (-0.006961, 0.005712, -0.004021), (-0.006961, 0.005712, 0.004021), (-0.005712, 0.006961, -0.004021), (-0.005712, 0.006961, 0.004021), (-0.004245, 0.007941, -0.004021), (-0.004245, 0.007941, 0.004021), (-0.002614, 0.008617, -0.004021), (-0.002614, 0.008617, 0.004021), (-0.0008826, 0.008961, -0.004021), (-0.0008826, 0.008961, 0.004021)], [], [(3, 65, 1, 127, 63, 125, 61, 123, 59, 121, 57, 119, 55, 117, 53, 115, 51, 113, 49, 111, 47, 109, 45, 107, 43, 105, 41, 103, 39, 101, 37, 99, 35, 97, 33, 95, 31, 93, 29, 91, 27, 89, 25, 87, 23, 85, 21, 83, 19, 81, 17, 79, 15, 77, 13, 75, 11, 73, 9, 71, 7, 69, 5, 67), (0, 64, 2, 66, 4, 68, 6, 70, 8, 72, 10, 74, 12, 76, 14, 78, 16, 80, 18, 82, 20, 84, 22, 86, 24, 88, 26, 90, 28, 92, 30, 94, 32, 96, 34, 98, 36, 100, 38, 102, 40, 104, 42, 106, 44, 108, 46, 110, 48, 112, 50, 114, 52, 116, 54, 118, 56, 120, 58, 122, 60, 124, 62, 126), (62, 63, 127, 126), (124, 125, 63, 62), (60, 61, 125, 124), (122, 123, 61, 60), (58, 59, 123, 122), (120, 121, 59, 58), (56, 57, 121, 120), (118, 119, 57, 56), (54, 55, 119, 118), (116, 117, 55, 54), (52, 53, 117, 116), (114, 115, 53, 52), (50, 51, 115, 114), (112, 113, 51, 50), (48, 49, 113, 112), (110, 111, 49, 48), (46, 47, 111, 110), (108, 109, 47, 46), (44, 45, 109, 108), (106, 107, 45, 44), (42, 43, 107, 106), (104, 105, 43, 42), (40, 41, 105, 104), (102, 103, 41, 40), (38, 39, 103, 102), (100, 101, 39, 38), (36, 37, 101, 100), (98, 99, 37, 36), (34, 35, 99, 98), (96, 97, 35, 34), (32, 33, 97, 96), (94, 95, 33, 32), (30, 31, 95, 94), (92, 93, 31, 30), (28, 29, 93, 92), (90, 91, 29, 28), (26, 27, 91, 90), (88, 89, 27, 26), (24, 25, 89, 88), (86, 87, 25, 24), (22, 23, 87, 86), (84, 85, 23, 22), (20, 21, 85, 84), (82, 83, 21, 20), (18, 19, 83, 82), (80, 81, 19, 18), (16, 17, 81, 80), (78, 79, 17, 16), (14, 15, 79, 78), (76, 77, 15, 14), (12, 13, 77, 76), (74, 75, 13, 12), (10, 11, 75, 74), (72, 73, 11, 10), (8, 9, 73, 72), (70, 71, 9, 8), (6, 7, 71, 70), (68, 69, 7, 6), (4, 5, 69, 68), (66, 67, 5, 4), (2, 3, 67, 66), (64, 65, 3, 2), (1, 65, 64, 0), (126, 127, 1, 0)])
_uv = me_cylinder_017.uv_layers.new(name='UVMap')
_uv.uv.foreach_set('vector', [0.5989, 0.9844, 0.5513, 0.9891, 0.5038, 0.9938, 0.4562, 0.9891, 0.4087, 0.9844, 0.363, 0.9706, 0.3173, 0.9567, 0.2751, 0.9342, 0.233, 0.9117, 0.1961, 0.8814, 0.1592, 0.8511, 0.1289, 0.8141, 0.09855, 0.7772, 0.07604, 0.7351, 0.05352, 0.6929, 0.03965, 0.6472, 0.02578, 0.6015, 0.0211, 0.554, 0.01642, 0.5064, 0.0211, 0.4589, 0.02578, 0.4114, 0.03965, 0.3656, 0.05352, 0.3199, 0.07604, 0.2778, 0.09855, 0.2357, 0.1289, 0.1987, 0.1592, 0.1618, 0.1961, 0.1315, 0.233, 0.1012, 0.2751, 0.07868, 0.3173, 0.05616, 0.363, 0.0423, 0.4087, 0.02843, 0.4562, 0.02375, 0.5038, 0.01907, 0.5513, 0.02375, 0.5989, 0.02843, 0.6446, 0.0423, 0.6903, 0.05616, 0.7324, 0.07868, 0.7746, 0.1012, 0.8115, 0.1315, 0.8484, 0.1618, 0.8787, 0.1987, 0.909, 0.2357, 0.9315, 0.2778, 0.9541, 0.3199, 0.9679, 0.3656, 0.9818, 0.4114, 0.9865, 0.4589, 0.9912, 0.5064, 0.9865, 0.554, 0.9818, 0.6015, 0.9679, 0.6472, 0.9541, 0.6929, 0.9315, 0.7351, 0.909, 0.7772, 0.8787, 0.8141, 0.8484, 0.8511, 0.8115, 0.8814, 0.7746, 0.9117, 0.7324, 0.9342, 0.6903, 0.9567, 0.6446, 0.9706, 0.5044, 0.9813, 0.5507, 0.9768, 0.597, 0.9722, 0.6415, 0.9587, 0.6861, 0.9452, 0.7271, 0.9233, 0.7681, 0.9013, 0.8041, 0.8718, 0.8401, 0.8423, 0.8696, 0.8064, 0.8991, 0.7704, 0.921, 0.7294, 0.9429, 0.6883, 0.9565, 0.6438, 0.97, 0.5993, 0.9745, 0.553, 0.9791, 0.5067, 0.9745, 0.4604, 0.97, 0.4141, 0.9565, 0.3696, 0.9429, 0.325, 0.921, 0.284, 0.8991, 0.243, 0.8696, 0.207, 0.8401, 0.1711, 0.8041, 0.1415, 0.7681, 0.112, 0.7271, 0.0901, 0.6861, 0.06816, 0.6415, 0.05466, 0.597, 0.04115, 0.5507, 0.03659, 0.5044, 0.03203, 0.4581, 0.03659, 0.4118, 0.04115, 0.3673, 0.05466, 0.3228, 0.06816, 0.2818, 0.0901, 0.2407, 0.112, 0.2048, 0.1415, 0.1688, 0.1711, 0.1393, 0.207, 0.1098, 0.243, 0.08784, 0.284, 0.06591, 0.325, 0.0524, 0.3696, 0.0389, 0.4141, 0.03434, 0.4604, 0.02978, 0.5067, 0.03434, 0.553, 0.0389, 0.5993, 0.0524, 0.6438, 0.06591, 0.6883, 0.08784, 0.7294, 0.1098, 0.7704, 0.1393, 0.8064, 0.1688, 0.8423, 0.2048, 0.8718, 0.2407, 0.9013, 0.2818, 0.9233, 0.3228, 0.9452, 0.3673, 0.9587, 0.4118, 0.9722, 0.4581, 0.9768, 0.0338, 0.4977, 0.0338, 0.9944, 0.02011, 0.9944, 0.02011, 0.4977, 0.04933, 0.4977, 0.04933, 0.9944, 0.0338, 0.9944, 0.0338, 0.4977, 0.06485, 0.4977, 0.06485, 0.9944, 0.04933, 0.9944, 0.04933, 0.4977, 0.08038, 0.4977, 0.08038, 0.9944, 0.06485, 0.9944, 0.06485, 0.4977, 0.0959, 0.4977, 0.0959, 0.9944, 0.08038, 0.9944, 0.08038, 0.4977, 0.1114, 0.4977, 0.1114, 0.9944, 0.0959, 0.9944, 0.0959, 0.4977, 0.1269, 0.4977, 0.1269, 0.9944, 0.1114, 0.9944, 0.1114, 0.4977, 0.1425, 0.4977, 0.1425, 0.9944, 0.1269, 0.9944, 0.1269, 0.4977, 0.158, 0.4977, 0.158, 0.9944, 0.1425, 0.9944, 0.1425, 0.4977, 0.1735, 0.4977, 0.1735, 0.9944, 0.158, 0.9944, 0.158, 0.4977, 0.189, 0.4977, 0.189, 0.9944, 0.1735, 0.9944, 0.1735, 0.4977, 0.2046, 0.4977, 0.2046, 0.9944, 0.189, 0.9944, 0.189, 0.4977, 0.2201, 0.4977, 0.2201, 0.9944, 0.2046, 0.9944, 0.2046, 0.4977, 0.2356, 0.4977, 0.2356, 0.9944, 0.2201, 0.9944, 0.2201, 0.4977, 0.2511, 0.4977, 0.2511, 0.9944, 0.2356, 0.9944, 0.2356, 0.4977, 0.2667, 0.4977, 0.2667, 0.9944, 0.2511, 0.9944, 0.2511, 0.4977, 0.2822, 0.4977, 0.2822, 0.9944, 0.2667, 0.9944, 0.2667, 0.4977, 0.2977, 0.4977, 0.2977, 0.9944, 0.2822, 0.9944, 0.2822, 0.4977, 0.3132, 0.4977, 0.3132, 0.9944, 0.2977, 0.9944, 0.2977, 0.4977, 0.3288, 0.4977, 0.3288, 0.9944, 0.3132, 0.9944, 0.3132, 0.4977, 0.3443, 0.4977, 0.3443, 0.9944, 0.3288, 0.9944, 0.3288, 0.4977, 0.3598, 0.4977, 0.3598, 0.9944, 0.3443, 0.9944, 0.3443, 0.4977, 0.3753, 0.4977, 0.3753, 0.9944, 0.3598, 0.9944, 0.3598, 0.4977, 0.3909, 0.4977, 0.3909, 0.9944, 0.3753, 0.9944, 0.3753, 0.4977, 0.4064, 0.4977, 0.4064, 0.9944, 0.3909, 0.9944, 0.3909, 0.4977, 0.4219, 0.4977, 0.4219, 0.9944, 0.4064, 0.9944, 0.4064, 0.4977, 0.4374, 0.4977, 0.4374, 0.9944, 0.4219, 0.9944, 0.4219, 0.4977, 0.453, 0.4977, 0.453, 0.9944, 0.4374, 0.9944, 0.4374, 0.4977, 0.4685, 0.4977, 0.4685, 0.9944, 0.453, 0.9944, 0.453, 0.4977, 0.484, 0.4977, 0.484, 0.9944, 0.4685, 0.9944, 0.4685, 0.4977, 0.4995, 0.4977, 0.4995, 0.9944, 0.484, 0.9944, 0.484, 0.4977, 0.515, 0.4977, 0.515, 0.9944, 0.4995, 0.9944, 0.4995, 0.4977, 0.5306, 0.4977, 0.5306, 0.9944, 0.515, 0.9944, 0.515, 0.4977, 0.5461, 0.4977, 0.5461, 0.9944, 0.5306, 0.9944, 0.5306, 0.4977, 0.5616, 0.4977, 0.5616, 0.9944, 0.5461, 0.9944, 0.5461, 0.4977, 0.5771, 0.4977, 0.5771, 0.9944, 0.5616, 0.9944, 0.5616, 0.4977, 0.5927, 0.4977, 0.5927, 0.9944, 0.5771, 0.9944, 0.5771, 0.4977, 0.6082, 0.4977, 0.6082, 0.9944, 0.5927, 0.9944, 0.5927, 0.4977, 0.6237, 0.4977, 0.6237, 0.9944, 0.6082, 0.9944, 0.6082, 0.4977, 0.6392, 0.4977, 0.6392, 0.9944, 0.6237, 0.9944, 0.6237, 0.4977, 0.6548, 0.4977, 0.6548, 0.9944, 0.6392, 0.9944, 0.6392, 0.4977, 0.6703, 0.4977, 0.6703, 0.9944, 0.6548, 0.9944, 0.6548, 0.4977, 0.6858, 0.4977, 0.6858, 0.9944, 0.6703, 0.9944, 0.6703, 0.4977, 0.7013, 0.4977, 0.7013, 0.9944, 0.6858, 0.9944, 0.6858, 0.4977, 0.7169, 0.4977, 0.7169, 0.9944, 0.7013, 0.9944, 0.7013, 0.4977, 0.7324, 0.4977, 0.7324, 0.9944, 0.7169, 0.9944, 0.7169, 0.4977, 0.7479, 0.4977, 0.7479, 0.9944, 0.7324, 0.9944, 0.7324, 0.4977, 0.7634, 0.4977, 0.7634, 0.9944, 0.7479, 0.9944, 0.7479, 0.4977, 0.779, 0.4977, 0.779, 0.9944, 0.7634, 0.9944, 0.7634, 0.4977, 0.7945, 0.4977, 0.7945, 0.9944, 0.779, 0.9944, 0.779, 0.4977, 0.81, 0.4977, 0.81, 0.9944, 0.7945, 0.9944, 0.7945, 0.4977, 0.8255, 0.4977, 0.8255, 0.9944, 0.81, 0.9944, 0.81, 0.4977, 0.8411, 0.4977, 0.8411, 0.9944, 0.8255, 0.9944, 0.8255, 0.4977, 0.8566, 0.4977, 0.8566, 0.9944, 0.8411, 0.9944, 0.8411, 0.4977, 0.8721, 0.4977, 0.8721, 0.9944, 0.8566, 0.9944, 0.8566, 0.4977, 0.8876, 0.4977, 0.8876, 0.9944, 0.8721, 0.9944, 0.8721, 0.4977, 0.9031, 0.4977, 0.9031, 0.9944, 0.8876, 0.9944, 0.8876, 0.4977, 0.9187, 0.4977, 0.9187, 0.9944, 0.9031, 0.9944, 0.9031, 0.4977, 0.9342, 0.4977, 0.9342, 0.9944, 0.9187, 0.9944, 0.9187, 0.4977, 0.9497, 0.4977, 0.9497, 0.9944, 0.9342, 0.9944, 0.9342, 0.4977, 0.9652, 0.4977, 0.9652, 0.9944, 0.9497, 0.9944, 0.9497, 0.4977, 0.9806, 0.4977, 0.9806, 0.9944, 0.9652, 0.9944, 0.9652, 0.4977, 0.996, 0.9944, 0.9806, 0.9944, 0.9806, 0.4977, 0.996, 0.4977, 0.02011, 0.4977, 0.02011, 0.9944, 0.006422, 0.9944, 0.006422, 0.4977])
me_cylinder_017.materials.append(mat_black_piece_material)
me_cylinder_017.use_remesh_fix_poles = True
me_cylinder_017.use_remesh_preserve_attributes = False
me_cylinder_017.use_mirror_vertex_groups = False
me_cylinder_017.update()
me_cylinder_018 = bpy.data.meshes.new('Cylinder.018')
me_cylinder_018.from_pydata([(-1.863e-09, 0.009, -0.004), (-1.863e-09, 0.009, 0.004), (0.001756, 0.008827, -0.004), (0.001756, 0.008827, 0.004), (0.003444, 0.008315, -0.004), (0.003444, 0.008315, 0.004), (0.005, 0.007483, -0.004), (0.005, 0.007483, 0.004), (0.006364, 0.006364, -0.004), (0.006364, 0.006364, 0.004), (0.007483, 0.005, -0.004), (0.007483, 0.005, 0.004), (0.008315, 0.003444, -0.004), (0.008315, 0.003444, 0.004), (0.008827, 0.001756, -0.004), (0.008827, 0.001756, 0.004), (0.009, 0.0, -0.004), (0.009, 0.0, 0.004), (0.008827, -0.001756, -0.004), (0.008827, -0.001756, 0.004), (0.008315, -0.003444, -0.004), (0.008315, -0.003444, 0.004), (0.007483, -0.005, -0.004), (0.007483, -0.005, 0.004), (0.006364, -0.006364, -0.004), (0.006364, -0.006364, 0.004), (0.005, -0.007483, -0.004), (0.005, -0.007483, 0.004), (0.003444, -0.008315, -0.004), (0.003444, -0.008315, 0.004), (0.001756, -0.008827, -0.004), (0.001756, -0.008827, 0.004), (-5.588e-09, -0.009, -0.004), (-5.588e-09, -0.009, 0.004), (-0.001756, -0.008827, -0.004), (-0.001756, -0.008827, 0.004), (-0.003444, -0.008315, -0.004), (-0.003444, -0.008315, 0.004), (-0.005, -0.007483, -0.004), (-0.005, -0.007483, 0.004), (-0.006364, -0.006364, -0.004), (-0.006364, -0.006364, 0.004), (-0.007483, -0.005, -0.004), (-0.007483, -0.005, 0.004), (-0.008315, -0.003444, -0.004), (-0.008315, -0.003444, 0.004), (-0.008827, -0.001756, -0.004), (-0.008827, -0.001756, 0.004), (-0.009, 7.451e-09, -0.004), (-0.009, 7.451e-09, 0.004), (-0.008827, 0.001756, -0.004), (-0.008827, 0.001756, 0.004), (-0.008315, 0.003444, -0.004), (-0.008315, 0.003444, 0.004), (-0.007483, 0.005, -0.004), (-0.007483, 0.005, 0.004), (-0.006364, 0.006364, -0.004), (-0.006364, 0.006364, 0.004), (-0.005, 0.007483, -0.004), (-0.005, 0.007483, 0.004), (-0.003444, 0.008315, -0.004), (-0.003444, 0.008315, 0.004), (-0.001756, 0.008827, -0.004), (-0.001756, 0.008827, 0.004), (0.0008826, 0.008961, -0.004021), (0.0008826, 0.008961, 0.004021), (0.002614, 0.008617, -0.004021), (0.002614, 0.008617, 0.004021), (0.004245, 0.007941, -0.004021), (0.004245, 0.007941, 0.004021), (0.005712, 0.006961, -0.004021), (0.005712, 0.006961, 0.004021), (0.006961, 0.005712, -0.004021), (0.006961, 0.005712, 0.004021), (0.007941, 0.004245, -0.004021), (0.007941, 0.004245, 0.004021), (0.008617, 0.002614, -0.004021), (0.008617, 0.002614, 0.004021), (0.008961, 0.0008826, -0.004021), (0.008961, 0.0008826, 0.004021), (0.008961, -0.0008826, -0.004021), (0.008961, -0.0008826, 0.004021), (0.008617, -0.002614, -0.004021), (0.008617, -0.002614, 0.004021), (0.007941, -0.004245, -0.004021), (0.007941, -0.004245, 0.004021), (0.006961, -0.005712, -0.004021), (0.006961, -0.005712, 0.004021), (0.005712, -0.006961, -0.004021), (0.005712, -0.006961, 0.004021), (0.004245, -0.007941, -0.004021), (0.004245, -0.007941, 0.004021), (0.002614, -0.008617, -0.004021), (0.002614, -0.008617, 0.004021), (0.0008826, -0.008961, -0.004021), (0.0008826, -0.008961, 0.004021), (-0.0008826, -0.008961, -0.004021), (-0.0008826, -0.008961, 0.004021), (-0.002614, -0.008617, -0.004021), (-0.002614, -0.008617, 0.004021), (-0.004245, -0.007941, -0.004021), (-0.004245, -0.007941, 0.004021), (-0.005712, -0.006961, -0.004021), (-0.005712, -0.006961, 0.004021), (-0.006961, -0.005712, -0.004021), (-0.006961, -0.005712, 0.004021), (-0.007941, -0.004245, -0.004021), (-0.007941, -0.004245, 0.004021), (-0.008617, -0.002614, -0.004021), (-0.008617, -0.002614, 0.004021), (-0.008961, -0.0008826, -0.004021), (-0.008961, -0.0008826, 0.004021), (-0.008961, 0.0008826, -0.004021), (-0.008961, 0.0008826, 0.004021), (-0.008617, 0.002614, -0.004021), (-0.008617, 0.002614, 0.004021), (-0.007941, 0.004245, -0.004021), (-0.007941, 0.004245, 0.004021), (-0.006961, 0.005712, -0.004021), (-0.006961, 0.005712, 0.004021), (-0.005712, 0.006961, -0.004021), (-0.005712, 0.006961, 0.004021), (-0.004245, 0.007941, -0.004021), (-0.004245, 0.007941, 0.004021), (-0.002614, 0.008617, -0.004021), (-0.002614, 0.008617, 0.004021), (-0.0008826, 0.008961, -0.004021), (-0.0008826, 0.008961, 0.004021)], [], [(3, 65, 1, 127, 63, 125, 61, 123, 59, 121, 57, 119, 55, 117, 53, 115, 51, 113, 49, 111, 47, 109, 45, 107, 43, 105, 41, 103, 39, 101, 37, 99, 35, 97, 33, 95, 31, 93, 29, 91, 27, 89, 25, 87, 23, 85, 21, 83, 19, 81, 17, 79, 15, 77, 13, 75, 11, 73, 9, 71, 7, 69, 5, 67), (0, 64, 2, 66, 4, 68, 6, 70, 8, 72, 10, 74, 12, 76, 14, 78, 16, 80, 18, 82, 20, 84, 22, 86, 24, 88, 26, 90, 28, 92, 30, 94, 32, 96, 34, 98, 36, 100, 38, 102, 40, 104, 42, 106, 44, 108, 46, 110, 48, 112, 50, 114, 52, 116, 54, 118, 56, 120, 58, 122, 60, 124, 62, 126), (62, 63, 127, 126), (124, 125, 63, 62), (60, 61, 125, 124), (122, 123, 61, 60), (58, 59, 123, 122), (120, 121, 59, 58), (56, 57, 121, 120), (118, 119, 57, 56), (54, 55, 119, 118), (116, 117, 55, 54), (52, 53, 117, 116), (114, 115, 53, 52), (50, 51, 115, 114), (112, 113, 51, 50), (48, 49, 113, 112), (110, 111, 49, 48), (46, 47, 111, 110), (108, 109, 47, 46), (44, 45, 109, 108), (106, 107, 45, 44), (42, 43, 107, 106), (104, 105, 43, 42), (40, 41, 105, 104), (102, 103, 41, 40), (38, 39, 103, 102), (100, 101, 39, 38), (36, 37, 101, 100), (98, 99, 37, 36), (34, 35, 99, 98), (96, 97, 35, 34), (32, 33, 97, 96), (94, 95, 33, 32), (30, 31, 95, 94), (92, 93, 31, 30), (28, 29, 93, 92), (90, 91, 29, 28), (26, 27, 91, 90), (88, 89, 27, 26), (24, 25, 89, 88), (86, 87, 25, 24), (22, 23, 87, 86), (84, 85, 23, 22), (20, 21, 85, 84), (82, 83, 21, 20), (18, 19, 83, 82), (80, 81, 19, 18), (16, 17, 81, 80), (78, 79, 17, 16), (14, 15, 79, 78), (76, 77, 15, 14), (12, 13, 77, 76), (74, 75, 13, 12), (10, 11, 75, 74), (72, 73, 11, 10), (8, 9, 73, 72), (70, 71, 9, 8), (6, 7, 71, 70), (68, 69, 7, 6), (4, 5, 69, 68), (66, 67, 5, 4), (2, 3, 67, 66), (64, 65, 3, 2), (1, 65, 64, 0), (126, 127, 1, 0)])
_uv = me_cylinder_018.uv_layers.new(name='UVMap')
_uv.uv.foreach_set('vector', [0.5989, 0.9844, 0.5513, 0.9891, 0.5038, 0.9938, 0.4562, 0.9891, 0.4087, 0.9844, 0.363, 0.9706, 0.3173, 0.9567, 0.2751, 0.9342, 0.233, 0.9117, 0.1961, 0.8814, 0.1592, 0.8511, 0.1289, 0.8141, 0.09855, 0.7772, 0.07604, 0.7351, 0.05352, 0.6929, 0.03965, 0.6472, 0.02578, 0.6015, 0.0211, 0.554, 0.01642, 0.5064, 0.0211, 0.4589, 0.02578, 0.4114, 0.03965, 0.3656, 0.05352, 0.3199, 0.07604, 0.2778, 0.09855, 0.2357, 0.1289, 0.1987, 0.1592, 0.1618, 0.1961, 0.1315, 0.233, 0.1012, 0.2751, 0.07868, 0.3173, 0.05616, 0.363, 0.0423, 0.4087, 0.02843, 0.4562, 0.02375, 0.5038, 0.01907, 0.5513, 0.02375, 0.5989, 0.02843, 0.6446, 0.0423, 0.6903, 0.05616, 0.7324, 0.07868, 0.7746, 0.1012, 0.8115, 0.1315, 0.8484, 0.1618, 0.8787, 0.1987, 0.909, 0.2357, 0.9315, 0.2778, 0.9541, 0.3199, 0.9679, 0.3656, 0.9818, 0.4114, 0.9865, 0.4589, 0.9912, 0.5064, 0.9865, 0.554, 0.9818, 0.6015, 0.9679, 0.6472, 0.9541, 0.6929, 0.9315, 0.7351, 0.909, 0.7772, 0.8787, 0.8141, 0.8484, 0.8511, 0.8115, 0.8814, 0.7746, 0.9117, 0.7324, 0.9342, 0.6903, 0.9567, 0.6446, 0.9706, 0.5044, 0.9813, 0.5507, 0.9768, 0.597, 0.9722, 0.6415, 0.9587, 0.6861, 0.9452, 0.7271, 0.9233, 0.7681, 0.9013, 0.8041, 0.8718, 0.8401, 0.8423, 0.8696, 0.8064, 0.8991, 0.7704, 0.921, 0.7294, 0.9429, 0.6883, 0.9565, 0.6438, 0.97, 0.5993, 0.9745, 0.553, 0.9791, 0.5067, 0.9745, 0.4604, 0.97, 0.4141, 0.9565, 0.3696, 0.9429, 0.325, 0.921, 0.284, 0.8991, 0.243, 0.8696, 0.207, 0.8401, 0.1711, 0.8041, 0.1415, 0.7681, 0.112, 0.7271, 0.0901, 0.6861, 0.06816, 0.6415, 0.05466, 0.597, 0.04115, 0.5507, 0.03659, 0.5044, 0.03203, 0.4581, 0.03659, 0.4118, 0.04115, 0.3673, 0.05466, 0.3228, 0.06816, 0.2818, 0.0901, 0.2407, 0.112, 0.2048, 0.1415, 0.1688, 0.1711, 0.1393, 0.207, 0.1098, 0.243, 0.08784, 0.284, 0.06591, 0.325, 0.0524, 0.3696, 0.0389, 0.4141, 0.03434, 0.4604, 0.02978, 0.5067, 0.03434, 0.553, 0.0389, 0.5993, 0.0524, 0.6438, 0.06591, 0.6883, 0.08784, 0.7294, 0.1098, 0.7704, 0.1393, 0.8064, 0.1688, 0.8423, 0.2048, 0.8718, 0.2407, 0.9013, 0.2818, 0.9233, 0.3228, 0.9452, 0.3673, 0.9587, 0.4118, 0.9722, 0.4581, 0.9768, 0.0338, 0.4977, 0.0338, 0.9944, 0.02011, 0.9944, 0.02011, 0.4977, 0.04933, 0.4977, 0.04933, 0.9944, 0.0338, 0.9944, 0.0338, 0.4977, 0.06485, 0.4977, 0.06485, 0.9944, 0.04933, 0.9944, 0.04933, 0.4977, 0.08038, 0.4977, 0.08038, 0.9944, 0.06485, 0.9944, 0.06485, 0.4977, 0.0959, 0.4977, 0.0959, 0.9944, 0.08038, 0.9944, 0.08038, 0.4977, 0.1114, 0.4977, 0.1114, 0.9944, 0.0959, 0.9944, 0.0959, 0.4977, 0.1269, 0.4977, 0.1269, 0.9944, 0.1114, 0.9944, 0.1114, 0.4977, 0.1425, 0.4977, 0.1425, 0.9944, 0.1269, 0.9944, 0.1269, 0.4977, 0.158, 0.4977, 0.158, 0.9944, 0.1425, 0.9944, 0.1425, 0.4977, 0.1735, 0.4977, 0.1735, 0.9944, 0.158, 0.9944, 0.158, 0.4977, 0.189, 0.4977, 0.189, 0.9944, 0.1735, 0.9944, 0.1735, 0.4977, 0.2046, 0.4977, 0.2046, 0.9944, 0.189, 0.9944, 0.189, 0.4977, 0.2201, 0.4977, 0.2201, 0.9944, 0.2046, 0.9944, 0.2046, 0.4977, 0.2356, 0.4977, 0.2356, 0.9944, 0.2201, 0.9944, 0.2201, 0.4977, 0.2511, 0.4977, 0.2511, 0.9944, 0.2356, 0.9944, 0.2356, 0.4977, 0.2667, 0.4977, 0.2667, 0.9944, 0.2511, 0.9944, 0.2511, 0.4977, 0.2822, 0.4977, 0.2822, 0.9944, 0.2667, 0.9944, 0.2667, 0.4977, 0.2977, 0.4977, 0.2977, 0.9944, 0.2822, 0.9944, 0.2822, 0.4977, 0.3132, 0.4977, 0.3132, 0.9944, 0.2977, 0.9944, 0.2977, 0.4977, 0.3288, 0.4977, 0.3288, 0.9944, 0.3132, 0.9944, 0.3132, 0.4977, 0.3443, 0.4977, 0.3443, 0.9944, 0.3288, 0.9944, 0.3288, 0.4977, 0.3598, 0.4977, 0.3598, 0.9944, 0.3443, 0.9944, 0.3443, 0.4977, 0.3753, 0.4977, 0.3753, 0.9944, 0.3598, 0.9944, 0.3598, 0.4977, 0.3909, 0.4977, 0.3909, 0.9944, 0.3753, 0.9944, 0.3753, 0.4977, 0.4064, 0.4977, 0.4064, 0.9944, 0.3909, 0.9944, 0.3909, 0.4977, 0.4219, 0.4977, 0.4219, 0.9944, 0.4064, 0.9944, 0.4064, 0.4977, 0.4374, 0.4977, 0.4374, 0.9944, 0.4219, 0.9944, 0.4219, 0.4977, 0.453, 0.4977, 0.453, 0.9944, 0.4374, 0.9944, 0.4374, 0.4977, 0.4685, 0.4977, 0.4685, 0.9944, 0.453, 0.9944, 0.453, 0.4977, 0.484, 0.4977, 0.484, 0.9944, 0.4685, 0.9944, 0.4685, 0.4977, 0.4995, 0.4977, 0.4995, 0.9944, 0.484, 0.9944, 0.484, 0.4977, 0.515, 0.4977, 0.515, 0.9944, 0.4995, 0.9944, 0.4995, 0.4977, 0.5306, 0.4977, 0.5306, 0.9944, 0.515, 0.9944, 0.515, 0.4977, 0.5461, 0.4977, 0.5461, 0.9944, 0.5306, 0.9944, 0.5306, 0.4977, 0.5616, 0.4977, 0.5616, 0.9944, 0.5461, 0.9944, 0.5461, 0.4977, 0.5771, 0.4977, 0.5771, 0.9944, 0.5616, 0.9944, 0.5616, 0.4977, 0.5927, 0.4977, 0.5927, 0.9944, 0.5771, 0.9944, 0.5771, 0.4977, 0.6082, 0.4977, 0.6082, 0.9944, 0.5927, 0.9944, 0.5927, 0.4977, 0.6237, 0.4977, 0.6237, 0.9944, 0.6082, 0.9944, 0.6082, 0.4977, 0.6392, 0.4977, 0.6392, 0.9944, 0.6237, 0.9944, 0.6237, 0.4977, 0.6548, 0.4977, 0.6548, 0.9944, 0.6392, 0.9944, 0.6392, 0.4977, 0.6703, 0.4977, 0.6703, 0.9944, 0.6548, 0.9944, 0.6548, 0.4977, 0.6858, 0.4977, 0.6858, 0.9944, 0.6703, 0.9944, 0.6703, 0.4977, 0.7013, 0.4977, 0.7013, 0.9944, 0.6858, 0.9944, 0.6858, 0.4977, 0.7169, 0.4977, 0.7169, 0.9944, 0.7013, 0.9944, 0.7013, 0.4977, 0.7324, 0.4977, 0.7324, 0.9944, 0.7169, 0.9944, 0.7169, 0.4977, 0.7479, 0.4977, 0.7479, 0.9944, 0.7324, 0.9944, 0.7324, 0.4977, 0.7634, 0.4977, 0.7634, 0.9944, 0.7479, 0.9944, 0.7479, 0.4977, 0.779, 0.4977, 0.779, 0.9944, 0.7634, 0.9944, 0.7634, 0.4977, 0.7945, 0.4977, 0.7945, 0.9944, 0.779, 0.9944, 0.779, 0.4977, 0.81, 0.4977, 0.81, 0.9944, 0.7945, 0.9944, 0.7945, 0.4977, 0.8255, 0.4977, 0.8255, 0.9944, 0.81, 0.9944, 0.81, 0.4977, 0.8411, 0.4977, 0.8411, 0.9944, 0.8255, 0.9944, 0.8255, 0.4977, 0.8566, 0.4977, 0.8566, 0.9944, 0.8411, 0.9944, 0.8411, 0.4977, 0.8721, 0.4977, 0.8721, 0.9944, 0.8566, 0.9944, 0.8566, 0.4977, 0.8876, 0.4977, 0.8876, 0.9944, 0.8721, 0.9944, 0.8721, 0.4977, 0.9031, 0.4977, 0.9031, 0.9944, 0.8876, 0.9944, 0.8876, 0.4977, 0.9187, 0.4977, 0.9187, 0.9944, 0.9031, 0.9944, 0.9031, 0.4977, 0.9342, 0.4977, 0.9342, 0.9944, 0.9187, 0.9944, 0.9187, 0.4977, 0.9497, 0.4977, 0.9497, 0.9944, 0.9342, 0.9944, 0.9342, 0.4977, 0.9652, 0.4977, 0.9652, 0.9944, 0.9497, 0.9944, 0.9497, 0.4977, 0.9806, 0.4977, 0.9806, 0.9944, 0.9652, 0.9944, 0.9652, 0.4977, 0.996, 0.9944, 0.9806, 0.9944, 0.9806, 0.4977, 0.996, 0.4977, 0.02011, 0.4977, 0.02011, 0.9944, 0.006422, 0.9944, 0.006422, 0.4977])
me_cylinder_018.materials.append(mat_black_piece_material)
me_cylinder_018.use_remesh_fix_poles = True
me_cylinder_018.use_remesh_preserve_attributes = False
me_cylinder_018.use_mirror_vertex_groups = False
me_cylinder_018.update()

# ---- objects
ob_light = bpy.data.objects.new('Light', light_light)
ob_camera = bpy.data.objects.new('Camera', cam_camera)
ob_board = bpy.data.objects.new('Board', me_cube)
ob_painting = bpy.data.objects.new('Painting', me_plane)
ob_blackpiece1 = bpy.data.objects.new('BlackPiece1', me_cylinder_003)
ob_whitepiece1 = bpy.data.objects.new('WhitePiece1', me_cylinder_013)
ob_whitepiece2 = bpy.data.objects.new('WhitePiece2', me_cylinder_014)
ob_whitepiece3 = bpy.data.objects.new('WhitePiece3', me_cylinder_015)
ob_whitepiece5 = bpy.data.objects.new('WhitePiece5', me_cylinder_016)
ob_blackpiece3 = bpy.data.objects.new('BlackPiece3', me_cylinder_017)
ob_blackpiece4 = bpy.data.objects.new('BlackPiece4', me_cylinder_018)

# ---- transforms, parenting, visibility, modifiers, constraints
ob_light.location = (-1.042, 1.004, 1.071)
ob_light.rotation_euler = (0.6503, 0.05522, 1.866)
ob_light.lock_location = (False, False, True)
ob_light.lock_rotations_4d = False
ob_light.empty_display_type = 'ARROWS'
ob_light.color = (0.0, 0.0, 0.0, 0.0)
ob_light.lineart.crease_threshold = 0.0
ob_camera.location = (-0.08119, 0.01496, 0.04518)
ob_camera.rotation_euler = (1.095, 1.83e-05, -1.74)
ob_camera.scale = (0.04779, 0.04779, 0.04779)
ob_camera.lock_rotations_4d = False
ob_camera.empty_display_type = 'ARROWS'
ob_camera.color = (0.0, 0.0, 0.0, 0.0)
ob_camera.display_type = 'WIRE'
ob_camera.lineart.crease_threshold = 0.0
ob_board.location = (0.0, 0.0, 0.0)
ob_board.lineart.crease_threshold = 0.0
ob_painting.parent = ob_board
ob_painting.location = (0.0, 0.0, 0.003064)
ob_painting.scale = (0.13, 0.13, 1.0)
ob_painting.lock_location = (False, False, True)
ob_painting.lineart.crease_threshold = 0.0
ob_blackpiece1.location = (-0.03097, 0.007306, 0.0068)
ob_blackpiece1.rotation_euler = (0.0, -0.0, -1.38)
ob_blackpiece1.scale = (1.0, 1.0, 0.9298)
ob_blackpiece1.lock_location = (False, False, True)
ob_blackpiece1.lineart.crease_threshold = 0.0
ob_whitepiece1.location = (-0.02168, -0.01106, 0.01238)
ob_whitepiece1.rotation_euler = (-1.767, -0.8431, -0.7143)
ob_whitepiece1.scale = (1.0, 1.0, 0.9298)
ob_whitepiece1.lock_location = (False, False, True)
ob_whitepiece1.lineart.crease_threshold = 0.0
ob_whitepiece2.location = (-0.01289, 0.0157, 0.02202)
ob_whitepiece2.rotation_euler = (0.0, -0.0, 3.223)
ob_whitepiece2.scale = (1.0, 1.0, 0.9298)
ob_whitepiece2.lock_location = (False, False, True)
ob_whitepiece2.lineart.crease_threshold = 0.0
ob_whitepiece3.location = (-0.01391, 0.01611, 0.0068)
ob_whitepiece3.rotation_euler = (0.0, -0.0, 1.149)
ob_whitepiece3.scale = (1.0, 1.0, 0.9298)
ob_whitepiece3.lock_location = (False, False, True)
ob_whitepiece3.lineart.crease_threshold = 0.0
ob_whitepiece5.location = (-0.01418, 0.01587, 0.0144)
ob_whitepiece5.scale = (1.0, 1.0, 0.9298)
ob_whitepiece5.lock_location = (False, False, True)
ob_whitepiece5.lineart.crease_threshold = 0.0
ob_blackpiece3.location = (-0.008897, -0.004299, 0.0144)
ob_blackpiece3.rotation_euler = (0.0, -0.0, 4.272)
ob_blackpiece3.scale = (1.0, 1.0, 0.9298)
ob_blackpiece3.lock_location = (False, False, True)
ob_blackpiece3.lineart.crease_threshold = 0.0
ob_blackpiece4.location = (-0.009737, -0.004175, 0.0068)
ob_blackpiece4.rotation_euler = (0.0, -0.0, 0.3386)
ob_blackpiece4.scale = (1.0, 1.0, 0.9298)
ob_blackpiece4.lock_location = (False, False, True)
ob_blackpiece4.lineart.crease_threshold = 0.0

# ---- collection membership
col_environment.objects.link(ob_light)
col_environment.objects.link(ob_camera)
col_board.objects.link(ob_board)
col_board.objects.link(ob_painting)
col_pieces.objects.link(ob_blackpiece1)
col_pieces.objects.link(ob_whitepiece1)
col_pieces.objects.link(ob_whitepiece2)
col_pieces.objects.link(ob_whitepiece3)
col_pieces.objects.link(ob_whitepiece5)
col_pieces.objects.link(ob_blackpiece3)
col_pieces.objects.link(ob_blackpiece4)
def _layer_coll(name, lc=None):
    lc = lc or bpy.context.view_layer.layer_collection
    for c in lc.children:
        if c.name == name: return c
        r = _layer_coll(name, c)
        if r: return r
_layer_coll('Board').exclude = True

# ---- scene / render settings (as saved in the file)
scene.camera = ob_camera
scene.frame_start = 1; scene.frame_end = 250; scene.frame_set(1)
scene.render.engine = 'CYCLES'
scene.render.resolution_x = 1080
scene.render.film_transparent = True
scene.cycles.sampling_pattern = 'TABULATED_SOBOL'
scene.cycles.use_light_tree = False
scene.eevee.taa_samples = 32
scene.eevee.taa_render_samples = 128
scene.view_settings.view_transform = 'Standard'
bpy.context.view_layer.update()
